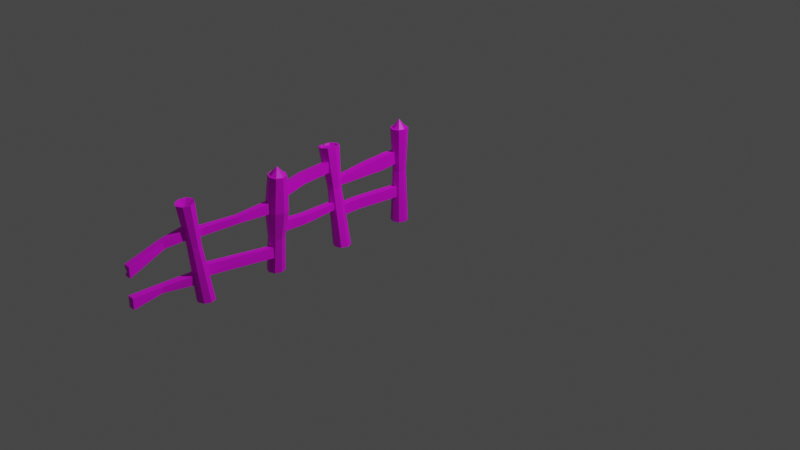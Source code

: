 # Source: fence_1.blend  (saved by Blender 2.92.15; exported with 4.5.12 LTS)
import bpy
from mathutils import Matrix  # noqa: F401  (used for matrix-valued properties, if any)

bpy.ops.wm.read_factory_settings(use_empty=True)
scene = bpy.context.scene
scene.name = 'Scene'

# ---- collections
col_collection = bpy.data.collections.new('Collection'); scene.collection.children.link(col_collection)

# ---- images (referenced by path relative to the original .blend; pixels are not part of the script)
import os
ASSET_DIR = os.environ.get("B2B_ASSET_DIR", "")  # directory of the original .blend (textures are referenced by path, not embedded)
HERE = os.path.dirname(os.path.abspath(__file__))  # packed textures are extracted next to this script under _unpacked/

def load_image(name, relpath, width, height, colorspace="sRGB"):
    """Load a texture the original file referenced (path relative to the .blend, or extracted next to this script)."""
    p = next((c for c in (os.path.join(HERE, relpath), os.path.join(ASSET_DIR, relpath)) if relpath and os.path.exists(c)), "")
    if p:
        img = bpy.data.images.load(p, check_existing=True)
        img.name = name
    else:  # same state as the original file: an image datablock whose file is absent (Cycles renders it pink)
        img = bpy.data.images.new(name, width, height)
        img.source = "FILE"
        img.filepath = "//" + (relpath or name)
    img.colorspace_settings.name = colorspace
    return img
img_bigpalette_png = load_image('BigPalette.png', 'BigPalette.png', 1024, 1024, 'sRGB')

# ---- materials (node trees are filled in below, after node groups)
mat_bigpalette = bpy.data.materials.new('BigPalette')
mat_bigpalette.use_transparent_shadow = False

# ---- material node trees
mat_bigpalette.use_nodes = True; mat_bigpalette.node_tree.nodes.clear()
_N = mat_bigpalette.node_tree.nodes; _L = mat_bigpalette.node_tree.links
n0 = _N.new('ShaderNodeBsdfPrincipled'); n0.name = 'Principled BSDF'; n0.location = (10, 300)
n0.distribution = 'GGX'
n0.subsurface_method = 'BURLEY'
n0.inputs[3].default_value = 1.45
n0.inputs[27].default_value = (0.0, 0.0, 0.0, 1.0)
n0.inputs[28].default_value = 1.0
n1 = _N.new('ShaderNodeOutputMaterial'); n1.name = 'Material Output'; n1.location = (300, 300)
n2 = _N.new('ShaderNodeTexImage'); n2.name = 'Image Texture'; n2.location = (-280, 280)
n2.image = img_bigpalette_png
_L.new(n0.outputs[0], n1.inputs[0])
_L.new(n2.outputs[0], n0.inputs[0])
n1.is_active_output = True

# ---- world
world_world = bpy.data.worlds.new('World'); scene.world = world_world
world_world.use_nodes = True; world_world.node_tree.nodes.clear()
_N = world_world.node_tree.nodes; _L = world_world.node_tree.links
n0 = _N.new('ShaderNodeOutputWorld'); n0.name = 'World Output'; n0.location = (300, 300)
n1 = _N.new('ShaderNodeBackground'); n1.name = 'Background'; n1.location = (10, 300)
n1.inputs[0].default_value = (0.05088, 0.05088, 0.05088, 1.0)
_L.new(n1.outputs[0], n0.inputs[0])
n0.is_active_output = True
world_world.color = (0.05088, 0.05088, 0.05088)
world_world.use_sun_shadow = False
world_world.sun_shadow_jitter_overblur = 0.0

# ---- cameras
cam_camera = bpy.data.cameras.new('Camera')
cam_camera.clip_end = 100.0
cam_camera.ortho_scale = 7.314

# ---- lights
light_light = bpy.data.lights.new('Light', 'POINT')
light_light.transmission_factor = 0.0
light_light.energy = 1000.0
light_light.shadow_soft_size = 0.1
light_light.shadow_maximum_resolution = 0.006
light_light.use_absolute_resolution = True

# ---- meshes
me_mesh_035 = bpy.data.meshes.new('Mesh.035')
me_mesh_035.from_pydata([(6.188, -0.0001401, 228.1), (3.526e-14, -0.0001355, 225.5), (-6.188, -0.0001401, 228.1), (-8.751, -0.0001517, 234.2), (-6.188, -0.0001633, 240.4), (3.526e-14, -0.0001679, 243.0), (6.188, -0.0001643, 240.4), (8.751, -0.0001517, 234.2), (6.188, 99.13, 240.7), (3.526e-14, 99.45, 238.1), (-6.188, 99.13, 240.7), (-8.751, 98.35, 246.9), (-6.188, 97.56, 253.0), (3.526e-14, 97.24, 255.6), (6.188, 97.56, 253.0), (8.751, 98.35, 246.9), (3.526e-14, 95.36, 246.9), (6.712, 56.51, 241.5), (4.746, 56.17, 246.2), (1.216e-07, 56.03, 248.2), (-4.746, 56.17, 246.2), (-6.712, 56.51, 241.5), (-4.746, 56.86, 236.8), (1.216e-07, 57.0, 234.8), (4.746, 56.86, 236.8), (-2.758, 38.51, 160.7), (4.323, 38.51, 160.3), (-2.794, 49.48, 160.2), (4.287, 49.49, 159.8), (-9.332, 43.09, 76.26), (-2.251, 43.09, 75.88), (-9.296, 36.78, 76.79), (-2.215, 36.78, 76.41), (-2.566, 46.64, 122.9), (-2.53, 37.74, 123.5), (4.55, 37.74, 123.1), (4.515, 46.65, 122.5), (6.188, 4.049e-06, -6.213), (3.526e-14, 5.726e-06, -8.786), (-6.188, 4.049e-06, -6.213), (-8.751, 0.0, 0.0), (-6.188, -4.049e-06, 6.213), (3.526e-14, -5.726e-06, 8.786), (6.188, -4.049e-06, 6.213), (8.751, 0.0, 0.0), (6.188, 99.04, -6.213), (3.526e-14, 99.04, -8.786), (-6.188, 99.04, -6.213), (-8.751, 99.04, 6.454e-05), (-6.188, 99.04, 6.213), (3.526e-14, 99.04, 8.786), (6.188, 99.04, 6.213), (8.751, 99.04, 6.454e-05), (4.85, 99.04, -4.869), (1.128e-07, 99.04, -6.886), (-4.85, 99.04, -4.869), (-6.858, 99.04, 6.454e-05), (-4.85, 99.04, 4.869), (1.128e-07, 99.04, 6.886), (4.85, 99.04, 4.869), (6.858, 99.04, 6.454e-05), (9.094e-07, 107.9, 7.031e-05), (-6.567, 54.82, 3.573e-05), (-4.644, 54.82, -4.662), (1.302e-07, 54.82, -6.593), (4.644, 54.82, -4.662), (6.567, 54.82, 3.573e-05), (4.644, 54.82, 4.662), (1.302e-07, 54.82, 6.594), (-4.644, 54.82, 4.662), (8.192, -3.532e-05, 71.75), (2.083, -4.222e-05, 69.18), (-4.026, -5.153e-05, 71.75), (-6.556, -6.225e-05, 77.97), (-4.026, -5.963e-05, 84.18), (2.083, -5.367e-05, 86.75), (8.192, -4.341e-05, 84.18), (10.72, -3.364e-05, 77.97), (-6.621, 99.15, 70.75), (-13.72, 98.01, 67.75), (-20.82, 96.86, 70.75), (-22.33, 92.26, 77.97), (-20.82, 96.86, 85.19), (-13.72, 98.01, 88.18), (-6.621, 99.15, 85.19), (-3.679, 99.63, 77.97), (-7.782, 98.97, 71.93), (-13.72, 98.01, 69.42), (-19.66, 97.05, 71.93), (-22.12, 95.1, 77.97), (-19.66, 97.05, 84.01), (-13.72, 98.01, 86.51), (-7.782, 98.97, 84.01), (-5.321, 99.36, 77.97), (-8.869, 97.28, 73.03), (-13.72, 96.49, 70.99), (-18.57, 95.71, 73.03), (-20.59, 95.39, 77.97), (-18.57, 95.71, 82.9), (-13.72, 96.49, 84.95), (-8.869, 97.28, 82.9), (-6.859, 97.6, 77.97), (-13.72, 95.58, 77.97), (-13.9, 57.5, 77.97), (-11.97, 57.68, 73.22), (-7.298, 58.13, 71.25), (-2.629, 58.57, 73.22), (-0.6957, 58.76, 77.97), (-2.629, 58.57, 82.72), (-7.298, 58.13, 84.68), (-11.97, 57.68, 82.72), (-21.57, 96.74, 79.32), (-23.0, 96.51, 79.85), (-22.63, 96.57, 75.18), (-21.39, 96.77, 76.16), (4.909, -0.000104, 149.3), (-1.251, -9.658e-05, 146.7), (-7.41, -9.158e-05, 149.3), (-9.962, -9.563e-05, 155.5), (-7.41, -9.968e-05, 161.7), (-1.251, -0.000108, 164.3), (4.909, -0.0001111, 161.7), (7.46, -0.000109, 155.5), (14.4, 98.05, 149.3), (8.241, 98.64, 146.7), (2.081, 99.24, 149.3), (-0.47, 99.48, 155.5), (2.081, 99.24, 161.7), (8.241, 98.64, 164.3), (14.4, 98.05, 161.7), (16.95, 97.81, 155.5), (13.47, 98.14, 150.2), (8.241, 98.64, 148.1), (3.013, 99.15, 150.2), (0.8468, 99.35, 155.5), (3.013, 99.15, 160.8), (8.241, 98.64, 163.0), (13.47, 98.14, 160.8), (15.64, 97.93, 155.5), (8.241, 106.8, 155.5), (15.83, 62.81, 155.5), (12.61, 63.01, 163.3), (4.858, 63.49, 166.6), (-2.898, 63.97, 163.3), (-6.11, 64.17, 155.5), (-2.898, 63.97, 147.7), (4.858, 63.49, 144.5), (12.61, 63.01, 147.7), (-5.924, 35.43, 155.5), (-3.565, 35.35, 149.8), (2.132, 35.15, 147.4), (7.828, 34.96, 149.8), (10.19, 34.88, 155.5), (7.828, 34.96, 161.3), (2.132, 35.15, 163.6), (-3.565, 35.35, 161.3), (-12.66, 57.39, 76.47), (-6.306, 57.38, 77.53), (-12.81, 64.39, 77.64), (-6.456, 64.37, 78.7), (-4.499, 75.3, -2.45), (1.852, 75.28, -1.398), (-4.349, 64.38, -3.62), (2.002, 64.35, -2.568), (-8.772, 59.78, 20.45), (-0.7086, 59.75, 21.5), (-0.8587, 74.04, 22.67), (-9.894, 71.65, 35.63), (-7.817, 74.38, 15.6), (-8.885, 70.5, 21.33), (-6.907, 74.06, 21.89), (-8.997, 27.22, 77.69), (-1.938, 27.22, 78.37), (-8.997, 38.21, 77.69), (-1.938, 38.21, 78.37), (-3.071, 38.21, -4.21), (3.988, 38.21, -3.536), (-3.071, 27.22, -4.21), (3.988, 27.22, -3.536), (-9.389, 38.21, 49.98), (-9.389, 27.22, 49.98), (-2.33, 27.22, 50.65), (-2.33, 38.21, 50.65), (-3.155, 49.81, 306.9), (3.884, 49.68, 306.9), (-3.18, 60.64, 306.9), (3.86, 60.51, 306.9), (-5.806, 74.78, 247.3), (1.234, 74.65, 248.1), (-5.413, 63.95, 245.4), (1.258, 63.82, 246.3), (-8.036, 68.62, 270.2), (-8.012, 62.22, 268.3), (-0.9719, 62.15, 269.2), (-0.9963, 68.55, 271.0), (3.874, 54.3, 306.9), (-0.3355, 54.43, 306.9), (-8.022, 64.95, 269.1), (-3.173, 57.63, 306.9), (-3.16, 51.88, 306.9), (-3.202, 19.93, 306.9), (3.838, 19.82, 306.9), (-2.994, 30.91, 306.9), (4.046, 30.8, 306.9), (-5.76, 28.5, 238.2), (2.177, 28.39, 239.1), (-5.967, 17.51, 238.5), (1.073, 17.4, 239.4), (-8.0, 27.56, 274.4), (-8.208, 21.62, 274.7), (-1.168, 21.56, 275.6), (-0.9599, 27.5, 275.3), (0.1863, 71.89, 160.0), (7.204, 70.42, 159.0), (0.2723, 80.74, 160.6), (7.29, 81.39, 159.5), (-13.72, 84.15, 77.59), (-6.701, 85.61, 76.57), (-13.8, 75.29, 77.04), (-6.787, 74.63, 76.02), (-11.79, 82.55, 116.6), (-11.88, 73.69, 116.0), (-4.857, 72.65, 115.0), (-4.771, 83.63, 115.6), (-6.053, 62.5, 243.2), (0.9958, 62.48, 244.0), (-6.037, 70.49, 243.4), (1.012, 70.47, 244.2), (1.064, 73.92, 159.5), (8.113, 73.89, 160.3), (1.048, 62.93, 159.3), (8.097, 62.9, 160.0), (0.8167, 70.94, 197.8), (0.8049, 64.15, 197.5), (6.0, 64.13, 198.3), (6.012, 70.92, 198.6), (-5.281, 24.19, 241.0), (1.768, 24.17, 241.8), (-5.046, 35.13, 242.6), (1.107, 35.11, 243.4), (1.091, 27.34, 159.0), (5.85, 27.32, 159.8), (0.9534, 16.4, 160.1), (5.712, 16.38, 160.8)], [], [(1, 23, 0), (0, 23, 24), (1, 2, 23), (23, 2, 22), (2, 3, 22), (22, 3, 21), (3, 4, 21), (21, 4, 20), (4, 5, 20), (20, 5, 19), (6, 18, 5), (5, 18, 19), (7, 17, 6), (6, 17, 18), (0, 24, 7), (7, 24, 17), (8, 9, 16), (9, 10, 16), (10, 11, 16), (11, 12, 16), (12, 13, 16), (13, 14, 16), (14, 15, 16), (15, 8, 16), (17, 15, 18), (18, 15, 14), (18, 14, 19), (19, 14, 13), (20, 19, 12), (12, 19, 13), (21, 20, 11), (11, 20, 12), (22, 21, 10), (10, 21, 11), (23, 22, 9), (9, 22, 10), (23, 9, 24), (24, 9, 8), (24, 8, 17), (17, 8, 15), (27, 28, 33), (33, 28, 36), (35, 26, 34), (34, 26, 25), (26, 35, 28), (28, 35, 36), (25, 27, 34), (34, 27, 33), (34, 33, 31), (31, 33, 29), (31, 32, 34), (34, 32, 35), (35, 32, 36), (36, 32, 30), (36, 30, 33), (33, 30, 29), (37, 38, 65), (65, 38, 64), (38, 39, 64), (64, 39, 63), (39, 40, 63), (63, 40, 62), (40, 41, 62), (62, 41, 69), (41, 42, 69), (69, 42, 68), (42, 43, 68), (68, 43, 67), (43, 44, 67), (67, 44, 66), (44, 37, 66), (66, 37, 65), (46, 54, 45), (45, 54, 53), (46, 47, 54), (54, 47, 55), (47, 48, 55), (55, 48, 56), (49, 57, 48), (48, 57, 56), (50, 58, 49), (49, 58, 57), (50, 51, 58), (58, 51, 59), (51, 52, 59), (59, 52, 60), (45, 53, 52), (52, 53, 60), (53, 54, 61), (54, 55, 61), (55, 56, 61), (56, 57, 61), (57, 58, 61), (58, 59, 61), (59, 60, 61), (60, 53, 61), (63, 62, 47), (47, 62, 48), (64, 63, 46), (46, 63, 47), (65, 64, 45), (45, 64, 46), (66, 65, 52), (52, 65, 45), (67, 66, 51), (51, 66, 52), (68, 67, 50), (50, 67, 51), (69, 68, 49), (49, 68, 50), (62, 69, 48), (48, 69, 49), (70, 71, 106), (106, 71, 105), (71, 72, 105), (105, 72, 104), (72, 73, 104), (104, 73, 103), (74, 110, 73), (73, 110, 103), (75, 109, 74), (74, 109, 110), (76, 108, 75), (75, 108, 109), (77, 107, 76), (76, 107, 108), (77, 70, 107), (107, 70, 106), (79, 87, 78), (78, 87, 86), (79, 80, 87), (87, 80, 88), (80, 113, 88), (88, 113, 114), (111, 112, 90), (90, 112, 82), (83, 91, 82), (82, 91, 90), (83, 84, 91), (91, 84, 92), (84, 85, 92), (92, 85, 93), (78, 86, 85), (85, 86, 93), (86, 87, 94), (94, 87, 95), (87, 88, 95), (95, 88, 96), (88, 114, 96), (96, 114, 97), (97, 111, 98), (98, 111, 90), (91, 99, 90), (90, 99, 98), (92, 100, 91), (91, 100, 99), (93, 101, 92), (92, 101, 100), (93, 86, 101), (101, 86, 94), (94, 95, 102), (95, 96, 102), (96, 97, 102), (97, 98, 102), (98, 99, 102), (99, 100, 102), (100, 101, 102), (101, 94, 102), (103, 113, 104), (104, 113, 80), (105, 104, 79), (79, 104, 80), (106, 105, 78), (78, 105, 79), (107, 106, 85), (85, 106, 78), (107, 85, 108), (108, 85, 84), (108, 84, 109), (109, 84, 83), (109, 83, 110), (110, 83, 82), (103, 110, 112), (112, 110, 82), (89, 111, 97), (81, 112, 89), (89, 112, 111), (103, 112, 81), (113, 103, 81), (114, 113, 89), (89, 113, 81), (97, 114, 89), (116, 150, 115), (115, 150, 151), (117, 149, 116), (116, 149, 150), (118, 148, 117), (117, 148, 149), (118, 119, 148), (148, 119, 155), (119, 120, 155), (155, 120, 154), (120, 121, 154), (154, 121, 153), (121, 122, 153), (153, 122, 152), (115, 151, 122), (122, 151, 152), (124, 132, 123), (123, 132, 131), (124, 125, 132), (132, 125, 133), (125, 126, 133), (133, 126, 134), (127, 135, 126), (126, 135, 134), (128, 136, 127), (127, 136, 135), (128, 129, 136), (136, 129, 137), (129, 130, 137), (137, 130, 138), (123, 131, 130), (130, 131, 138), (131, 132, 139), (132, 133, 139), (133, 134, 139), (134, 135, 139), (135, 136, 139), (136, 137, 139), (137, 138, 139), (138, 131, 139), (141, 140, 129), (129, 140, 130), (142, 141, 128), (128, 141, 129), (143, 142, 127), (127, 142, 128), (144, 143, 126), (126, 143, 127), (144, 126, 145), (145, 126, 125), (145, 125, 146), (146, 125, 124), (146, 124, 147), (147, 124, 123), (147, 123, 140), (140, 123, 130), (148, 144, 149), (149, 144, 145), (149, 145, 150), (150, 145, 146), (150, 146, 151), (151, 146, 147), (151, 147, 152), (152, 147, 140), (153, 152, 141), (141, 152, 140), (154, 153, 142), (142, 153, 141), (155, 154, 143), (143, 154, 142), (148, 155, 144), (144, 155, 143), (164, 165, 156), (156, 165, 157), (165, 166, 157), (157, 166, 159), (170, 169, 167), (163, 165, 162), (162, 165, 164), (165, 163, 166), (166, 163, 161), (166, 161, 168), (168, 161, 160), (164, 168, 162), (162, 168, 160), (164, 156, 167), (167, 156, 158), (158, 159, 167), (167, 159, 166), (164, 167, 169), (168, 164, 169), (168, 170, 166), (167, 166, 170), (170, 168, 169), (174, 182, 173), (173, 182, 179), (180, 181, 171), (171, 181, 172), (172, 181, 174), (174, 181, 182), (180, 171, 179), (179, 171, 173), (177, 180, 175), (175, 180, 179), (178, 181, 177), (177, 181, 180), (182, 181, 176), (176, 181, 178), (179, 182, 175), (175, 182, 176), (199, 195, 196), (186, 194, 185), (185, 194, 191), (192, 193, 183), (183, 193, 184), (184, 193, 195), (197, 199, 196), (189, 192, 197), (189, 190, 192), (192, 190, 193), (194, 188, 191), (191, 188, 187), (194, 193, 188), (188, 193, 190), (195, 193, 186), (186, 193, 194), (196, 195, 198), (197, 196, 198), (189, 197, 187), (187, 197, 191), (195, 186, 198), (198, 186, 185), (198, 185, 197), (197, 185, 191), (183, 199, 192), (192, 199, 197), (183, 184, 199), (199, 184, 195), (200, 201, 202), (202, 201, 203), (203, 211, 202), (202, 211, 208), (209, 210, 200), (200, 210, 201), (210, 211, 201), (201, 211, 203), (209, 200, 208), (208, 200, 202), (206, 209, 204), (204, 209, 208), (206, 207, 209), (209, 207, 210), (211, 210, 205), (205, 210, 207), (211, 205, 208), (208, 205, 204), (215, 223, 214), (214, 223, 220), (221, 222, 212), (212, 222, 213), (222, 223, 213), (213, 223, 215), (221, 212, 220), (220, 212, 214), (218, 221, 216), (216, 221, 220), (219, 222, 218), (218, 222, 221), (223, 222, 217), (217, 222, 219), (220, 223, 216), (216, 223, 217), (226, 227, 232), (232, 227, 235), (234, 225, 233), (233, 225, 224), (234, 235, 225), (225, 235, 227), (233, 224, 232), (232, 224, 226), (230, 233, 228), (228, 233, 232), (230, 231, 233), (233, 231, 234), (235, 234, 229), (229, 234, 231), (235, 229, 232), (232, 229, 228), (239, 241, 238), (238, 241, 240), (242, 243, 236), (236, 243, 237), (243, 241, 237), (237, 241, 239), (242, 236, 240), (240, 236, 238)])
me_mesh_035.polygons.foreach_set('use_smooth', [True] * 388)
_k = set([(0, 24), (1, 23), (2, 22), (2, 23), (3, 21), (3, 22), (4, 20), (4, 21), (5, 19), (5, 20), (6, 18), (7, 17), (8, 9), (8, 15), (8, 16), (8, 24), (9, 10), (9, 16), (9, 23), (10, 11), (10, 16), (10, 22), (11, 12), (11, 16), (11, 21), (12, 13), (12, 16), (12, 20), (13, 14), (13, 16), (13, 19), (14, 15), (14, 16), (14, 18), (15, 16), (15, 17), (17, 18), (17, 24), (18, 19), (19, 20), (20, 21), (21, 22), (22, 23), (23, 24), (25, 34), (26, 35), (27, 33), (27, 34), (28, 33), (28, 36), (29, 33), (30, 36), (31, 33), (31, 34), (32, 34), (32, 35), (33, 34), (35, 36), (37, 65), (37, 66), (38, 64), (38, 65), (39, 63), (39, 64), (40, 62), (40, 63), (41, 62), (41, 69), (42, 68), (42, 69), (43, 67), (43, 68), (44, 66), (44, 67), (45, 46), (45, 52), (45, 65), (46, 47), (46, 64), (47, 48), (47, 63), (48, 49), (48, 62), (49, 50), (49, 69), (50, 51), (50, 68), (51, 52), (51, 67), (52, 66), (53, 54), (53, 60), (53, 61), (54, 55), (54, 61), (55, 56), (55, 61), (56, 57), (56, 61), (57, 58), (57, 61), (58, 59), (58, 61), (59, 60), (59, 61), (60, 61), (62, 63), (62, 69), (63, 64), (64, 65), (65, 66), (66, 67), (67, 68), (68, 69), (70, 106), (70, 107), (71, 105), (71, 106), (72, 104), (72, 105), (73, 103), (73, 104), (74, 110), (75, 109), (76, 108), (77, 107), (78, 79), (78, 85), (78, 106), (79, 80), (79, 105), (80, 104), (80, 113), (81, 89), (81, 103), (81, 112), (81, 113), (82, 83), (82, 110), (82, 112), (83, 84), (83, 109), (84, 85), (84, 108), (85, 107), (86, 87), (86, 93), (86, 94), (87, 88), (87, 95), (88, 96), (88, 114), (89, 97), (89, 111), (89, 112), (89, 113), (89, 114), (90, 91), (90, 98), (90, 111), (91, 92), (91, 99), (92, 93), (92, 100), (93, 101), (94, 95), (94, 101), (94, 102), (95, 96), (95, 102), (96, 97), (96, 102), (97, 98), (97, 102), (97, 111), (97, 114), (98, 99), (98, 102), (99, 100), (99, 102), (100, 101), (100, 102), (101, 102), (103, 104), (103, 110), (103, 112), (103, 113), (104, 105), (105, 106), (106, 107), (107, 108), (108, 109), (109, 110), (111, 112), (113, 114), (115, 151), (116, 150), (117, 149), (118, 148), (119, 148), (119, 155), (120, 154), (120, 155), (121, 153), (121, 154), (122, 152), (122, 153), (123, 124), (123, 130), (123, 147), (124, 125), (124, 146), (125, 126), (125, 145), (126, 127), (126, 144), (127, 128), (127, 143), (128, 129), (128, 142), (129, 130), (129, 141), (130, 140), (131, 132), (131, 138), (131, 139), (132, 133), (132, 139), (133, 134), (133, 139), (134, 135), (134, 139), (135, 136), (135, 139), (136, 137), (136, 139), (137, 138), (137, 139), (138, 139), (140, 141), (140, 147), (140, 152), (141, 142), (141, 153), (142, 143), (142, 154), (143, 144), (143, 155), (144, 145), (144, 148), (145, 146), (145, 149), (146, 147), (146, 150), (147, 151), (148, 149), (148, 155), (149, 150), (150, 151), (151, 152), (152, 153), (153, 154), (154, 155), (156, 164), (156, 165), (157, 165), (157, 166), (158, 167), (159, 166), (159, 167), (160, 168), (161, 166), (162, 164), (162, 168), (163, 165), (164, 165), (164, 169), (166, 170), (167, 169), (167, 170), (168, 169), (168, 170), (169, 170), (171, 180), (171, 181), (172, 181), (173, 179), (174, 182), (175, 179), (175, 182), (176, 181), (176, 182), (177, 180), (178, 181), (179, 180), (181, 182), (183, 184), (183, 192), (183, 193), (183, 199), (184, 193), (184, 195), (185, 186), (185, 191), (185, 194), (185, 197), (185, 198), (186, 193), (186, 194), (186, 195), (187, 191), (187, 197), (188, 193), (188, 194), (189, 192), (189, 197), (190, 192), (190, 193), (191, 194), (191, 197), (192, 193), (192, 197), (192, 199), (193, 194), (196, 197), (196, 198), (196, 199), (197, 198), (197, 199), (200, 201), (200, 202), (200, 208), (200, 209), (201, 203), (201, 210), (201, 211), (202, 203), (202, 208), (203, 211), (204, 208), (204, 209), (205, 210), (205, 211), (206, 209), (207, 209), (207, 210), (208, 209), (208, 211), (209, 210), (210, 211), (212, 221), (212, 222), (213, 222), (213, 223), (214, 220), (214, 223), (215, 223), (216, 220), (216, 223), (217, 222), (217, 223), (218, 221), (218, 222), (219, 222), (220, 221), (220, 223), (221, 222), (222, 223), (224, 233), (225, 234), (225, 235), (226, 232), (227, 232), (227, 235), (228, 232), (229, 234), (229, 235), (230, 233), (231, 233), (231, 234), (232, 233), (232, 235), (233, 234), (234, 235), (236, 240), (236, 242), (236, 243), (237, 241), (237, 243), (238, 240), (239, 241)])
me_mesh_035.attributes.new('sharp_edge', 'BOOLEAN', 'EDGE').data.foreach_set('value', [ (min(e.vertices), max(e.vertices)) in _k for e in me_mesh_035.edges])
_uv = me_mesh_035.uv_layers.new(name='map1')
_uv.uv.foreach_set('vector', [0.009487, 0.7543, 0.02076, 0.7535, 0.009655, 0.7556, 0.009655, 0.7556, 0.02076, 0.7535, 0.02078, 0.7545, 0.009487, 0.7543, 0.009475, 0.753, 0.02076, 0.7535, 0.02076, 0.7535, 0.009475, 0.753, 0.02079, 0.7525, 0.009475, 0.753, 0.009585, 0.7517, 0.02079, 0.7525, 0.02079, 0.7525, 0.009585, 0.7517, 0.02084, 0.7515, 0.009585, 0.7517, 0.009727, 0.7504, 0.02084, 0.7515, 0.02084, 0.7515, 0.009727, 0.7504, 0.0209, 0.7505, 0.009727, 0.7504, 0.00981, 0.7491, 0.0209, 0.7505, 0.0209, 0.7505, 0.00981, 0.7491, 0.02093, 0.7495, 0.009796, 0.7478, 0.02092, 0.7484, 0.00981, 0.7491, 0.00981, 0.7491, 0.02092, 0.7484, 0.02093, 0.7495, 0.009725, 0.7465, 0.02088, 0.7474, 0.009796, 0.7478, 0.009796, 0.7478, 0.02088, 0.7474, 0.02092, 0.7484, 0.009694, 0.7452, 0.02085, 0.7464, 0.009725, 0.7465, 0.009725, 0.7465, 0.02085, 0.7464, 0.02088, 0.7474, 0.1372, 0.7502, 0.1363, 0.7512, 0.1356, 0.7495, 0.1363, 0.7512, 0.1349, 0.7512, 0.1356, 0.7495, 0.1349, 0.7512, 0.134, 0.7502, 0.1356, 0.7495, 0.134, 0.7502, 0.134, 0.7489, 0.1356, 0.7495, 0.134, 0.7489, 0.1349, 0.7479, 0.1356, 0.7495, 0.1349, 0.7479, 0.1363, 0.7479, 0.1356, 0.7495, 0.1363, 0.7479, 0.1372, 0.7489, 0.1356, 0.7495, 0.1372, 0.7489, 0.1372, 0.7502, 0.1356, 0.7495, 0.02088, 0.7474, 0.02894, 0.7468, 0.02092, 0.7484, 0.02092, 0.7484, 0.02894, 0.7468, 0.02902, 0.748, 0.02092, 0.7484, 0.02902, 0.748, 0.02093, 0.7495, 0.02093, 0.7495, 0.02902, 0.748, 0.02906, 0.7493, 0.0209, 0.7505, 0.02093, 0.7495, 0.02907, 0.7506, 0.02907, 0.7506, 0.02093, 0.7495, 0.02906, 0.7493, 0.02084, 0.7515, 0.0209, 0.7505, 0.02904, 0.7518, 0.02904, 0.7518, 0.0209, 0.7505, 0.02907, 0.7506, 0.02079, 0.7525, 0.02084, 0.7515, 0.02897, 0.7531, 0.02897, 0.7531, 0.02084, 0.7515, 0.02904, 0.7518, 0.02076, 0.7535, 0.02079, 0.7525, 0.02887, 0.7543, 0.02887, 0.7543, 0.02079, 0.7525, 0.02897, 0.7531, 0.02076, 0.7535, 0.02887, 0.7543, 0.02078, 0.7545, 0.02078, 0.7545, 0.02887, 0.7543, 0.02872, 0.7556, 0.02085, 0.7464, 0.02882, 0.7455, 0.02088, 0.7474, 0.02088, 0.7474, 0.02882, 0.7455, 0.02894, 0.7468, 0.05168, 0.7496, 0.0518, 0.7482, 0.05901, 0.7498, 0.05901, 0.7498, 0.0518, 0.7482, 0.05901, 0.7484, 0.059, 0.753, 0.0518, 0.7531, 0.05899, 0.7516, 0.05899, 0.7516, 0.0518, 0.7531, 0.05168, 0.7518, 0.05192, 0.7461, 0.05909, 0.7467, 0.0518, 0.7482, 0.0518, 0.7482, 0.05909, 0.7467, 0.05901, 0.7484, 0.05168, 0.7518, 0.05168, 0.7496, 0.05899, 0.7516, 0.05899, 0.7516, 0.05168, 0.7496, 0.05901, 0.7498, 0.05899, 0.7516, 0.05901, 0.7498, 0.06819, 0.7513, 0.06819, 0.7513, 0.05901, 0.7498, 0.06823, 0.7501, 0.06819, 0.7513, 0.0681, 0.7527, 0.05899, 0.7516, 0.05899, 0.7516, 0.0681, 0.7527, 0.059, 0.753, 0.05909, 0.7467, 0.06817, 0.7475, 0.05901, 0.7484, 0.05901, 0.7484, 0.06817, 0.7475, 0.06814, 0.7487, 0.05901, 0.7484, 0.06814, 0.7487, 0.05901, 0.7498, 0.05901, 0.7498, 0.06814, 0.7487, 0.06823, 0.7501, 0.01727, 0.7561, 0.01604, 0.7562, 0.01643, 0.7459, 0.01643, 0.7459, 0.01604, 0.7562, 0.0155, 0.746, 0.01604, 0.7562, 0.01464, 0.7563, 0.0155, 0.746, 0.0155, 0.746, 0.01464, 0.7563, 0.01458, 0.746, 0.01464, 0.7563, 0.01341, 0.7562, 0.01458, 0.746, 0.01458, 0.746, 0.01341, 0.7562, 0.01367, 0.7461, 0.02333, 0.7551, 0.02213, 0.7554, 0.02105, 0.7454, 0.02105, 0.7454, 0.02213, 0.7554, 0.02015, 0.7455, 0.02213, 0.7554, 0.02093, 0.7556, 0.02015, 0.7455, 0.02015, 0.7455, 0.02093, 0.7556, 0.01924, 0.7456, 0.02093, 0.7556, 0.01972, 0.7558, 0.01924, 0.7456, 0.01924, 0.7456, 0.01972, 0.7558, 0.01831, 0.7457, 0.01972, 0.7558, 0.0185, 0.756, 0.01831, 0.7457, 0.01831, 0.7457, 0.0185, 0.756, 0.01737, 0.7458, 0.0185, 0.756, 0.01727, 0.7561, 0.01737, 0.7458, 0.01737, 0.7458, 0.01727, 0.7561, 0.01643, 0.7459, 0.1373, 0.7513, 0.1367, 0.7508, 0.1376, 0.7496, 0.1376, 0.7496, 0.1367, 0.7508, 0.1372, 0.7496, 0.1373, 0.7513, 0.1339, 0.7513, 0.1367, 0.7508, 0.1367, 0.7508, 0.1339, 0.7513, 0.1346, 0.7508, 0.1339, 0.7513, 0.1336, 0.7495, 0.1346, 0.7508, 0.1346, 0.7508, 0.1336, 0.7495, 0.1341, 0.7496, 0.1341, 0.7485, 0.1344, 0.7487, 0.1338, 0.7497, 0.1338, 0.7497, 0.1344, 0.7487, 0.1341, 0.7496, 0.135, 0.7478, 0.1351, 0.7481, 0.1341, 0.7485, 0.1341, 0.7485, 0.1351, 0.7481, 0.1344, 0.7487, 0.135, 0.7478, 0.1362, 0.7477, 0.1351, 0.7481, 0.1351, 0.7481, 0.1362, 0.7477, 0.1361, 0.7481, 0.1362, 0.7477, 0.1371, 0.7484, 0.1361, 0.7481, 0.1361, 0.7481, 0.1371, 0.7484, 0.1368, 0.7486, 0.1376, 0.7496, 0.1372, 0.7496, 0.1371, 0.7484, 0.1371, 0.7484, 0.1372, 0.7496, 0.1368, 0.7486, 0.1372, 0.7496, 0.1367, 0.7508, 0.1356, 0.7493, 0.1367, 0.7508, 0.1346, 0.7508, 0.1356, 0.7493, 0.1346, 0.7508, 0.1341, 0.7496, 0.1356, 0.7493, 0.1341, 0.7496, 0.1344, 0.7487, 0.1356, 0.7493, 0.1344, 0.7487, 0.1351, 0.7481, 0.1356, 0.7493, 0.1351, 0.7481, 0.1361, 0.7481, 0.1356, 0.7493, 0.1361, 0.7481, 0.1368, 0.7486, 0.1356, 0.7493, 0.1368, 0.7486, 0.1372, 0.7496, 0.1356, 0.7493, 0.01458, 0.746, 0.01367, 0.7461, 0.01317, 0.7384, 0.01317, 0.7384, 0.01367, 0.7461, 0.01204, 0.7386, 0.0155, 0.746, 0.01458, 0.746, 0.0142, 0.7382, 0.0142, 0.7382, 0.01458, 0.746, 0.01317, 0.7384, 0.01643, 0.7459, 0.0155, 0.746, 0.01534, 0.738, 0.01534, 0.738, 0.0155, 0.746, 0.0142, 0.7382, 0.01737, 0.7458, 0.01643, 0.7459, 0.0165, 0.7379, 0.0165, 0.7379, 0.01643, 0.7459, 0.01534, 0.738, 0.01831, 0.7457, 0.01737, 0.7458, 0.01766, 0.7378, 0.01766, 0.7378, 0.01737, 0.7458, 0.0165, 0.7379, 0.01924, 0.7456, 0.01831, 0.7457, 0.01882, 0.7377, 0.01882, 0.7377, 0.01831, 0.7457, 0.01766, 0.7378, 0.02015, 0.7455, 0.01924, 0.7456, 0.01999, 0.7376, 0.01999, 0.7376, 0.01924, 0.7456, 0.01882, 0.7377, 0.02105, 0.7454, 0.02015, 0.7455, 0.02116, 0.7376, 0.02116, 0.7376, 0.02015, 0.7455, 0.01999, 0.7376, 0.0101, 0.756, 0.01011, 0.7547, 0.02157, 0.7543, 0.02157, 0.7543, 0.01011, 0.7547, 0.02161, 0.7533, 0.01011, 0.7547, 0.01017, 0.7534, 0.02161, 0.7533, 0.02161, 0.7533, 0.01017, 0.7534, 0.02164, 0.7523, 0.01017, 0.7534, 0.01013, 0.7521, 0.02164, 0.7523, 0.02164, 0.7523, 0.01013, 0.7521, 0.02163, 0.7513, 0.00997, 0.7508, 0.02157, 0.7503, 0.01013, 0.7521, 0.01013, 0.7521, 0.02157, 0.7503, 0.02163, 0.7513, 0.009721, 0.7495, 0.02146, 0.7493, 0.00997, 0.7508, 0.00997, 0.7508, 0.02146, 0.7493, 0.02157, 0.7503, 0.009504, 0.7483, 0.02135, 0.7482, 0.009721, 0.7495, 0.009721, 0.7495, 0.02135, 0.7482, 0.02146, 0.7493, 0.009429, 0.747, 0.02127, 0.7472, 0.009504, 0.7483, 0.009504, 0.7483, 0.02127, 0.7472, 0.02135, 0.7482, 0.009429, 0.747, 0.009569, 0.7455, 0.02127, 0.7472, 0.02127, 0.7472, 0.009569, 0.7455, 0.02123, 0.7462, 0.1376, 0.7487, 0.1373, 0.7488, 0.1365, 0.7475, 0.1365, 0.7475, 0.1373, 0.7488, 0.1364, 0.7478, 0.1376, 0.7487, 0.1376, 0.7503, 0.1373, 0.7488, 0.1373, 0.7488, 0.1376, 0.7503, 0.1373, 0.7501, 0.1376, 0.7502, 0.1369, 0.7509, 0.1373, 0.7501, 0.1373, 0.7501, 0.1369, 0.7509, 0.1367, 0.7508, 0.136, 0.7511, 0.136, 0.7514, 0.135, 0.751, 0.135, 0.751, 0.136, 0.7514, 0.1349, 0.7513, 0.1338, 0.7502, 0.1341, 0.7501, 0.1349, 0.7513, 0.1349, 0.7513, 0.1341, 0.7501, 0.135, 0.751, 0.1338, 0.7503, 0.1337, 0.7487, 0.1341, 0.7501, 0.1341, 0.7501, 0.1337, 0.7487, 0.134, 0.7488, 0.1337, 0.7487, 0.1348, 0.7475, 0.134, 0.7488, 0.134, 0.7488, 0.1348, 0.7475, 0.135, 0.7478, 0.1365, 0.7475, 0.1364, 0.7478, 0.1348, 0.7475, 0.1348, 0.7475, 0.1364, 0.7478, 0.135, 0.7478, 0.1364, 0.7478, 0.1373, 0.7488, 0.1362, 0.7483, 0.1362, 0.7483, 0.1373, 0.7488, 0.1369, 0.749, 0.1373, 0.7488, 0.1373, 0.7501, 0.1369, 0.749, 0.1369, 0.749, 0.1373, 0.7501, 0.1369, 0.75, 0.1373, 0.7501, 0.1367, 0.7508, 0.1369, 0.75, 0.1369, 0.75, 0.1367, 0.7508, 0.1362, 0.7507, 0.1362, 0.7507, 0.136, 0.7511, 0.1352, 0.7507, 0.1352, 0.7507, 0.136, 0.7511, 0.135, 0.751, 0.1341, 0.7501, 0.1345, 0.75, 0.135, 0.751, 0.135, 0.751, 0.1345, 0.75, 0.1352, 0.7507, 0.134, 0.7488, 0.1345, 0.749, 0.1341, 0.7501, 0.1341, 0.7501, 0.1345, 0.749, 0.1345, 0.75, 0.135, 0.7478, 0.1352, 0.7483, 0.134, 0.7488, 0.134, 0.7488, 0.1352, 0.7483, 0.1345, 0.749, 0.135, 0.7478, 0.1364, 0.7478, 0.1352, 0.7483, 0.1352, 0.7483, 0.1364, 0.7478, 0.1362, 0.7483, 0.1362, 0.7483, 0.1369, 0.749, 0.1357, 0.7495, 0.1369, 0.749, 0.1369, 0.75, 0.1357, 0.7495, 0.1369, 0.75, 0.1362, 0.7507, 0.1357, 0.7495, 0.1362, 0.7507, 0.1352, 0.7507, 0.1357, 0.7495, 0.1352, 0.7507, 0.1345, 0.75, 0.1357, 0.7495, 0.1345, 0.75, 0.1345, 0.749, 0.1357, 0.7495, 0.1345, 0.749, 0.1352, 0.7483, 0.1357, 0.7495, 0.1352, 0.7483, 0.1362, 0.7483, 0.1357, 0.7495, 0.02163, 0.7513, 0.02934, 0.7519, 0.02164, 0.7523, 0.02164, 0.7523, 0.02934, 0.7519, 0.02931, 0.7528, 0.02161, 0.7533, 0.02164, 0.7523, 0.02919, 0.7542, 0.02919, 0.7542, 0.02164, 0.7523, 0.02931, 0.7528, 0.02157, 0.7543, 0.02161, 0.7533, 0.02898, 0.7556, 0.02898, 0.7556, 0.02161, 0.7533, 0.02919, 0.7542, 0.02127, 0.7472, 0.02123, 0.7462, 0.02883, 0.7457, 0.02883, 0.7457, 0.02123, 0.7462, 0.02851, 0.7443, 0.02127, 0.7472, 0.02883, 0.7457, 0.02135, 0.7482, 0.02135, 0.7482, 0.02883, 0.7457, 0.02908, 0.7471, 0.02135, 0.7482, 0.02908, 0.7471, 0.02146, 0.7493, 0.02146, 0.7493, 0.02908, 0.7471, 0.02925, 0.7485, 0.02146, 0.7493, 0.02925, 0.7485, 0.02157, 0.7503, 0.02157, 0.7503, 0.02925, 0.7485, 0.02934, 0.75, 0.02163, 0.7513, 0.02157, 0.7503, 0.02935, 0.751, 0.02935, 0.751, 0.02157, 0.7503, 0.02934, 0.75, 0.1364, 0.751, 0.136, 0.7511, 0.1362, 0.7507, 0.137, 0.7512, 0.136, 0.7514, 0.1364, 0.751, 0.1364, 0.751, 0.136, 0.7514, 0.136, 0.7511, 0.02163, 0.7513, 0.02935, 0.751, 0.02852, 0.7514, 0.02934, 0.7519, 0.02163, 0.7513, 0.02852, 0.7514, 0.1367, 0.7508, 0.1369, 0.7509, 0.1363, 0.7511, 0.1363, 0.7511, 0.1369, 0.7509, 0.1361, 0.7516, 0.1362, 0.7507, 0.1367, 0.7508, 0.1363, 0.7511, 0.02072, 0.7551, 0.02133, 0.7482, 0.02202, 0.7551, 0.02202, 0.7551, 0.02133, 0.7482, 0.02247, 0.7483, 0.01905, 0.7551, 0.02015, 0.7481, 0.02072, 0.7551, 0.02072, 0.7551, 0.02015, 0.7481, 0.02133, 0.7482, 0.01777, 0.7549, 0.01897, 0.748, 0.01905, 0.7551, 0.01905, 0.7551, 0.01897, 0.748, 0.02015, 0.7481, 0.01777, 0.7549, 0.01653, 0.7545, 0.01897, 0.748, 0.01897, 0.748, 0.01653, 0.7545, 0.01779, 0.7477, 0.01653, 0.7545, 0.01532, 0.7542, 0.01779, 0.7477, 0.01779, 0.7477, 0.01532, 0.7542, 0.01664, 0.7475, 0.01532, 0.7542, 0.01412, 0.7538, 0.01664, 0.7475, 0.01664, 0.7475, 0.01412, 0.7538, 0.01549, 0.7472, 0.01412, 0.7538, 0.01291, 0.7535, 0.01549, 0.7472, 0.01549, 0.7472, 0.01291, 0.7535, 0.01436, 0.747, 0.01168, 0.7532, 0.01325, 0.7469, 0.01291, 0.7535, 0.01291, 0.7535, 0.01325, 0.7469, 0.01436, 0.747, 0.1372, 0.7485, 0.137, 0.7486, 0.1362, 0.7478, 0.1362, 0.7478, 0.137, 0.7486, 0.1361, 0.748, 0.1372, 0.7485, 0.1376, 0.7497, 0.137, 0.7486, 0.137, 0.7486, 0.1376, 0.7497, 0.1373, 0.7497, 0.1376, 0.7497, 0.1371, 0.7513, 0.1373, 0.7497, 0.1373, 0.7497, 0.1371, 0.7513, 0.1367, 0.751, 0.1341, 0.7513, 0.1345, 0.751, 0.1371, 0.7513, 0.1371, 0.7513, 0.1345, 0.751, 0.1367, 0.751, 0.1336, 0.7498, 0.1339, 0.7498, 0.1341, 0.7513, 0.1341, 0.7513, 0.1339, 0.7498, 0.1345, 0.751, 0.1336, 0.7498, 0.134, 0.7485, 0.1339, 0.7498, 0.1339, 0.7498, 0.134, 0.7485, 0.1342, 0.7487, 0.134, 0.7485, 0.135, 0.7478, 0.1342, 0.7487, 0.1342, 0.7487, 0.135, 0.7478, 0.135, 0.748, 0.1362, 0.7478, 0.1361, 0.748, 0.135, 0.7478, 0.135, 0.7478, 0.1361, 0.748, 0.135, 0.748, 0.1361, 0.748, 0.137, 0.7486, 0.1356, 0.7494, 0.137, 0.7486, 0.1373, 0.7497, 0.1356, 0.7494, 0.1373, 0.7497, 0.1367, 0.751, 0.1356, 0.7494, 0.1367, 0.751, 0.1345, 0.751, 0.1356, 0.7494, 0.1345, 0.751, 0.1339, 0.7498, 0.1356, 0.7494, 0.1339, 0.7498, 0.1342, 0.7487, 0.1356, 0.7494, 0.1342, 0.7487, 0.135, 0.748, 0.1356, 0.7494, 0.135, 0.748, 0.1361, 0.748, 0.1356, 0.7494, 0.01609, 0.7425, 0.01482, 0.7423, 0.01731, 0.7372, 0.01731, 0.7372, 0.01482, 0.7423, 0.01626, 0.7369, 0.01732, 0.7428, 0.01609, 0.7425, 0.01836, 0.7374, 0.01836, 0.7374, 0.01609, 0.7425, 0.01731, 0.7372, 0.01854, 0.743, 0.01732, 0.7428, 0.01942, 0.7376, 0.01942, 0.7376, 0.01732, 0.7428, 0.01836, 0.7374, 0.01978, 0.7432, 0.01854, 0.743, 0.02036, 0.7377, 0.02036, 0.7377, 0.01854, 0.743, 0.01942, 0.7376, 0.01978, 0.7432, 0.02036, 0.7377, 0.02103, 0.7433, 0.02103, 0.7433, 0.02036, 0.7377, 0.02143, 0.7378, 0.02103, 0.7433, 0.02143, 0.7378, 0.02233, 0.7435, 0.02233, 0.7435, 0.02143, 0.7378, 0.02251, 0.7379, 0.02233, 0.7435, 0.02251, 0.7379, 0.02368, 0.7436, 0.02368, 0.7436, 0.02251, 0.7379, 0.02359, 0.7379, 0.01349, 0.742, 0.01523, 0.7366, 0.01482, 0.7423, 0.01482, 0.7423, 0.01523, 0.7366, 0.01626, 0.7369, 0.01897, 0.748, 0.01978, 0.7432, 0.02015, 0.7481, 0.02015, 0.7481, 0.01978, 0.7432, 0.02103, 0.7433, 0.02015, 0.7481, 0.02103, 0.7433, 0.02133, 0.7482, 0.02133, 0.7482, 0.02103, 0.7433, 0.02233, 0.7435, 0.02133, 0.7482, 0.02233, 0.7435, 0.02247, 0.7483, 0.02247, 0.7483, 0.02233, 0.7435, 0.02368, 0.7436, 0.01325, 0.7469, 0.01349, 0.742, 0.01436, 0.747, 0.01436, 0.747, 0.01349, 0.742, 0.01482, 0.7423, 0.01549, 0.7472, 0.01436, 0.747, 0.01609, 0.7425, 0.01609, 0.7425, 0.01436, 0.747, 0.01482, 0.7423, 0.01664, 0.7475, 0.01549, 0.7472, 0.01732, 0.7428, 0.01732, 0.7428, 0.01549, 0.7472, 0.01609, 0.7425, 0.01779, 0.7477, 0.01664, 0.7475, 0.01854, 0.743, 0.01854, 0.743, 0.01664, 0.7475, 0.01732, 0.7428, 0.01897, 0.748, 0.01779, 0.7477, 0.01978, 0.7432, 0.01978, 0.7432, 0.01779, 0.7477, 0.01854, 0.743, 0.066, 0.7484, 0.06589, 0.75, 0.05518, 0.7474, 0.05518, 0.7474, 0.06589, 0.75, 0.05495, 0.7487, 0.06589, 0.7416, 0.06607, 0.7443, 0.05501, 0.7432, 0.05501, 0.7432, 0.06607, 0.7443, 0.05505, 0.7446, 0.0661, 0.7455, 0.06608, 0.7464, 0.06341, 0.7458, 0.07094, 0.7494, 0.06589, 0.75, 0.07086, 0.7481, 0.07086, 0.7481, 0.06589, 0.75, 0.066, 0.7484, 0.06589, 0.7416, 0.07089, 0.7422, 0.06607, 0.7443, 0.06607, 0.7443, 0.07089, 0.7422, 0.07081, 0.7444, 0.06607, 0.7443, 0.07081, 0.7444, 0.06725, 0.7458, 0.06725, 0.7458, 0.07081, 0.7444, 0.07083, 0.7458, 0.066, 0.7484, 0.06725, 0.7458, 0.07086, 0.7481, 0.07086, 0.7481, 0.06725, 0.7458, 0.07083, 0.7458, 0.066, 0.7484, 0.05518, 0.7474, 0.06341, 0.7458, 0.06341, 0.7458, 0.05518, 0.7474, 0.05516, 0.7459, 0.05516, 0.7459, 0.05505, 0.7446, 0.06341, 0.7458, 0.06341, 0.7458, 0.05505, 0.7446, 0.06607, 0.7443, 0.066, 0.7484, 0.06341, 0.7458, 0.06608, 0.7464, 0.06725, 0.7458, 0.066, 0.7484, 0.06608, 0.7464, 0.06725, 0.7458, 0.0661, 0.7455, 0.06607, 0.7443, 0.06341, 0.7458, 0.06607, 0.7443, 0.0661, 0.7455, 0.0661, 0.7455, 0.06725, 0.7458, 0.06608, 0.7464, 0.01277, 0.7503, 0.01825, 0.7504, 0.01291, 0.7517, 0.01291, 0.7517, 0.01825, 0.7504, 0.01828, 0.7517, 0.01828, 0.7538, 0.01825, 0.7552, 0.01291, 0.7539, 0.01291, 0.7539, 0.01825, 0.7552, 0.01277, 0.7553, 0.0128, 0.7481, 0.01825, 0.7482, 0.01277, 0.7503, 0.01277, 0.7503, 0.01825, 0.7482, 0.01825, 0.7504, 0.01828, 0.7538, 0.01291, 0.7539, 0.01828, 0.7517, 0.01828, 0.7517, 0.01291, 0.7539, 0.01291, 0.7517, 0.02883, 0.7539, 0.01828, 0.7538, 0.02883, 0.7517, 0.02883, 0.7517, 0.01828, 0.7538, 0.01828, 0.7517, 0.02885, 0.7552, 0.01825, 0.7552, 0.02883, 0.7539, 0.02883, 0.7539, 0.01825, 0.7552, 0.01828, 0.7538, 0.01825, 0.7504, 0.01825, 0.7482, 0.02886, 0.7503, 0.02886, 0.7503, 0.01825, 0.7482, 0.02886, 0.7482, 0.01828, 0.7517, 0.01825, 0.7504, 0.02883, 0.7517, 0.02883, 0.7517, 0.01825, 0.7504, 0.02886, 0.7503, 0.01886, 0.7464, 0.02008, 0.7454, 0.01969, 0.7463, 0.02246, 0.7465, 0.02235, 0.7546, 0.02108, 0.7465, 0.02108, 0.7465, 0.02235, 0.7546, 0.02095, 0.7546, 0.01961, 0.7547, 0.01823, 0.7548, 0.0184, 0.7464, 0.0184, 0.7464, 0.01823, 0.7548, 0.01703, 0.7467, 0.0246, 0.7465, 0.02364, 0.7547, 0.02369, 0.7465, 0.02018, 0.7547, 0.01886, 0.7464, 0.01969, 0.7463, 0.01926, 0.7592, 0.01961, 0.7547, 0.02018, 0.7547, 0.01926, 0.7592, 0.01796, 0.7591, 0.01961, 0.7547, 0.01961, 0.7547, 0.01796, 0.7591, 0.01823, 0.7548, 0.02235, 0.7546, 0.02258, 0.7591, 0.02095, 0.7546, 0.02095, 0.7546, 0.02258, 0.7591, 0.02128, 0.7592, 0.02235, 0.7546, 0.02364, 0.7547, 0.02258, 0.7591, 0.02258, 0.7591, 0.02364, 0.7547, 0.0246, 0.7588, 0.02369, 0.7465, 0.02364, 0.7547, 0.02246, 0.7465, 0.02246, 0.7465, 0.02364, 0.7547, 0.02235, 0.7546, 0.01969, 0.7463, 0.02008, 0.7454, 0.02051, 0.7464, 0.02018, 0.7547, 0.01969, 0.7463, 0.02051, 0.7464, 0.01926, 0.7592, 0.02018, 0.7547, 0.02128, 0.7592, 0.02128, 0.7592, 0.02018, 0.7547, 0.02095, 0.7546, 0.02008, 0.7454, 0.02105, 0.7453, 0.02051, 0.7464, 0.02051, 0.7464, 0.02105, 0.7453, 0.02108, 0.7465, 0.02051, 0.7464, 0.02108, 0.7465, 0.02018, 0.7547, 0.02018, 0.7547, 0.02108, 0.7465, 0.02095, 0.7546, 0.0184, 0.7464, 0.01886, 0.7464, 0.01961, 0.7547, 0.01961, 0.7547, 0.01886, 0.7464, 0.02018, 0.7547, 0.0184, 0.7464, 0.01935, 0.7442, 0.01886, 0.7464, 0.01886, 0.7464, 0.01935, 0.7442, 0.02008, 0.7454, 0.05352, 0.7482, 0.05206, 0.7483, 0.05346, 0.7459, 0.05346, 0.7459, 0.05206, 0.7483, 0.05199, 0.746, 0.05366, 0.7446, 0.05926, 0.7449, 0.05346, 0.7459, 0.05346, 0.7459, 0.05926, 0.7449, 0.05924, 0.7463, 0.05921, 0.7475, 0.05922, 0.7489, 0.05352, 0.7482, 0.05352, 0.7482, 0.05922, 0.7489, 0.0538, 0.7495, 0.05925, 0.7437, 0.05926, 0.7449, 0.05393, 0.7425, 0.05393, 0.7425, 0.05926, 0.7449, 0.05366, 0.7446, 0.05921, 0.7475, 0.05352, 0.7482, 0.05924, 0.7463, 0.05924, 0.7463, 0.05352, 0.7482, 0.05346, 0.7459, 0.06627, 0.7482, 0.05921, 0.7475, 0.06632, 0.7461, 0.06632, 0.7461, 0.05921, 0.7475, 0.05924, 0.7463, 0.06627, 0.7482, 0.06607, 0.7495, 0.05921, 0.7475, 0.05921, 0.7475, 0.06607, 0.7495, 0.05922, 0.7489, 0.05926, 0.7449, 0.05925, 0.7437, 0.06623, 0.7446, 0.06623, 0.7446, 0.05925, 0.7437, 0.06603, 0.7425, 0.05926, 0.7449, 0.06623, 0.7446, 0.05924, 0.7463, 0.05924, 0.7463, 0.06623, 0.7446, 0.06632, 0.7461, 0.01251, 0.7505, 0.02148, 0.7506, 0.01266, 0.7519, 0.01266, 0.7519, 0.02148, 0.7506, 0.02149, 0.752, 0.02153, 0.7536, 0.02148, 0.755, 0.0127, 0.7537, 0.0127, 0.7537, 0.02148, 0.755, 0.01253, 0.7551, 0.02148, 0.7484, 0.02148, 0.7506, 0.01253, 0.7483, 0.01253, 0.7483, 0.02148, 0.7506, 0.01251, 0.7505, 0.02153, 0.7536, 0.0127, 0.7537, 0.02149, 0.752, 0.02149, 0.752, 0.0127, 0.7537, 0.01266, 0.7519, 0.029, 0.7537, 0.02153, 0.7536, 0.02898, 0.752, 0.02898, 0.752, 0.02153, 0.7536, 0.02149, 0.752, 0.02911, 0.7551, 0.02148, 0.755, 0.029, 0.7537, 0.029, 0.7537, 0.02148, 0.755, 0.02153, 0.7536, 0.02148, 0.7506, 0.02148, 0.7484, 0.02912, 0.7506, 0.02912, 0.7506, 0.02148, 0.7484, 0.02912, 0.7484, 0.02149, 0.752, 0.02148, 0.7506, 0.02898, 0.752, 0.02898, 0.752, 0.02148, 0.7506, 0.02912, 0.7506, 0.05165, 0.7493, 0.05174, 0.7479, 0.06079, 0.7495, 0.06079, 0.7495, 0.05174, 0.7479, 0.06074, 0.7485, 0.06065, 0.7519, 0.05172, 0.7523, 0.06076, 0.7509, 0.06076, 0.7509, 0.05172, 0.7523, 0.05165, 0.7509, 0.06077, 0.7471, 0.06074, 0.7485, 0.05187, 0.7464, 0.05187, 0.7464, 0.06074, 0.7485, 0.05174, 0.7479, 0.06076, 0.7509, 0.05165, 0.7509, 0.06079, 0.7495, 0.06079, 0.7495, 0.05165, 0.7509, 0.05165, 0.7493, 0.06812, 0.7517, 0.06076, 0.7509, 0.06826, 0.7496, 0.06826, 0.7496, 0.06076, 0.7509, 0.06079, 0.7495, 0.06812, 0.7517, 0.06783, 0.753, 0.06076, 0.7509, 0.06076, 0.7509, 0.06783, 0.753, 0.06065, 0.7519, 0.06074, 0.7485, 0.06077, 0.7471, 0.06815, 0.7483, 0.06815, 0.7483, 0.06077, 0.7471, 0.06799, 0.7462, 0.06074, 0.7485, 0.06815, 0.7483, 0.06079, 0.7495, 0.06079, 0.7495, 0.06815, 0.7483, 0.06826, 0.7496, 0.02212, 0.7435, 0.02162, 0.7599, 0.02091, 0.7436, 0.02091, 0.7436, 0.02162, 0.7599, 0.02068, 0.7599, 0.01853, 0.7599, 0.0176, 0.7598, 0.01881, 0.744, 0.01881, 0.744, 0.0176, 0.7598, 0.01742, 0.744, 0.02376, 0.7599, 0.02162, 0.7599, 0.02421, 0.7441, 0.02421, 0.7441, 0.02162, 0.7599, 0.02212, 0.7435, 0.01853, 0.7599, 0.01881, 0.744, 0.02068, 0.7599, 0.02068, 0.7599, 0.01881, 0.744, 0.02091, 0.7436])
me_mesh_035.materials.append(mat_bigpalette)
me_mesh_035.use_remesh_fix_poles = True
me_mesh_035.use_remesh_preserve_attributes = False
me_mesh_035.use_mirror_vertex_groups = False
me_mesh_035.update()
me_mesh_035.normals_split_custom_set([tuple(v) for v in zip(*[iter([0.3771, 0.1487, -0.9141, 0.3781, 0.1488, -0.9137, 0.3799, 0.1489, -0.913, 0.3799, 0.1489, -0.913, 0.3781, 0.1488, -0.9137, 0.3809, 0.149, -0.9125, -0.3771, 0.1487, -0.9141, -0.3771, 0.1487, -0.9141, -0.3771, 0.1487, -0.9141, -0.3809, 0.149, -0.9125, -0.3809, 0.149, -0.9125, -0.3809, 0.149, -0.9125, -0.9202, 0.08177, -0.3827, -0.9202, 0.08177, -0.3827, -0.9202, 0.08177, -0.3827, -0.9223, 0.08169, -0.3776, -0.9223, 0.08169, -0.3776, -0.9223, 0.08169, -0.3776, -0.9232, -0.0159, 0.384, -0.9232, -0.0159, 0.384, -0.9232, -0.0159, 0.384, -0.9236, -0.01589, 0.383, -0.9236, -0.01589, 0.383, -0.9236, -0.01589, 0.383, -0.38, -0.08548, 0.921, -0.38, -0.08548, 0.921, -0.38, -0.08548, 0.921, -0.3822, -0.08561, 0.9201, -0.3822, -0.08561, 0.9201, -0.3822, -0.08561, 0.9201, 0.38, -0.08548, 0.921, 0.3806, -0.08552, 0.9208, 0.3815, -0.08557, 0.9204, 0.3815, -0.08557, 0.9204, 0.3806, -0.08552, 0.9208, 0.3822, -0.08561, 0.9201, 0.9232, -0.0159, 0.384, 0.9234, -0.01589, 0.3835, 0.9235, -0.0159, 0.3833, 0.9235, -0.0159, 0.3833, 0.9234, -0.01589, 0.3835, 0.9236, -0.01589, 0.383, 0.9202, 0.08177, -0.3827, 0.9208, 0.08175, -0.3814, 0.9218, 0.08171, -0.379, 0.9218, 0.08171, -0.379, 0.9208, 0.08175, -0.3814, 0.9223, 0.08169, -0.3776, -0.127, 0.8977, 0.4219, -0.127, 0.8977, 0.4219, -0.127, 0.8977, 0.4219, 0.127, 0.8977, 0.4219, 0.127, 0.8977, 0.4219, 0.127, 0.8977, 0.4219, 0.3132, 0.9171, 0.2468, 0.3132, 0.9171, 0.2468, 0.3132, 0.9171, 0.2468, 0.3232, 0.9462, -0.01416, 0.3232, 0.9462, -0.01416, 0.3232, 0.9462, -0.01416, 0.137, 0.9683, -0.209, 0.137, 0.9683, -0.209, 0.137, 0.9683, -0.209, -0.137, 0.9683, -0.209, -0.137, 0.9683, -0.209, -0.137, 0.9683, -0.209, -0.3232, 0.9462, -0.01416, -0.3232, 0.9462, -0.01416, -0.3232, 0.9462, -0.01416, -0.3132, 0.9171, 0.2468, -0.3132, 0.9171, 0.2468, -0.3132, 0.9171, 0.2468, 0.9217, -0.0932, 0.3765, 0.9222, -0.09323, 0.3753, 0.923, -0.09328, 0.3734, 0.923, -0.09328, 0.3734, 0.9222, -0.09323, 0.3753, 0.9234, -0.0933, 0.3722, 0.3805, -0.1628, 0.9104, 0.3812, -0.1628, 0.91, 0.3827, -0.163, 0.9094, 0.3827, -0.163, 0.9094, 0.3812, -0.1628, 0.91, 0.3836, -0.1631, 0.909, -0.3805, -0.1628, 0.9104, -0.3827, -0.163, 0.9094, -0.3814, -0.1629, 0.91, -0.3814, -0.1629, 0.91, -0.3827, -0.163, 0.9094, -0.3836, -0.1631, 0.909, -0.9217, -0.0932, 0.3765, -0.923, -0.09328, 0.3734, -0.9222, -0.09323, 0.3754, -0.9222, -0.09323, 0.3754, -0.923, -0.09328, 0.3734, -0.9234, -0.0933, 0.3722, -0.9234, 0.004138, -0.3837, -0.9234, 0.004139, -0.3837, -0.9235, 0.004142, -0.3836, -0.9235, 0.004142, -0.3836, -0.9234, 0.004139, -0.3837, -0.9235, 0.004143, -0.3836, -0.3822, 0.07229, -0.9212, -0.3832, 0.07238, -0.9208, -0.3825, 0.07232, -0.9211, -0.3825, 0.07232, -0.9211, -0.3832, 0.07238, -0.9208, -0.3836, 0.07242, -0.9207, 0.3822, 0.07229, -0.9212, 0.3827, 0.07233, -0.9211, 0.3832, 0.07239, -0.9208, 0.3832, 0.07239, -0.9208, 0.3827, 0.07233, -0.9211, 0.3836, 0.07242, -0.9207, 0.9234, 0.004138, -0.3837, 0.9235, 0.004142, -0.3836, 0.9234, 0.004139, -0.3837, 0.9234, 0.004139, -0.3837, 0.9235, 0.004142, -0.3836, 0.9235, 0.004143, -0.3836, -0.004746, 0.9971, -0.07601, -0.004746, 0.9971, -0.07601, -0.004746, 0.9971, -0.07601, -0.004602, 0.9971, -0.07566, -0.004629, 0.9971, -0.07603, -0.00461, 0.9971, -0.07569, 0.001619, -0.9998, 0.02046, 0.001728, -0.9998, 0.02056, 0.001626, -0.9998, 0.02046, 0.001626, -0.9998, 0.02046, 0.001728, -0.9998, 0.02056, 0.001741, -0.9998, 0.02056, 1.0, 0.00353, 0.006044, 1.0, 0.003644, 0.006008, 1.0, 0.003652, 0.006005, 1.0, 0.003652, 0.006005, 1.0, 0.003644, 0.006008, 1.0, 0.004337, 0.005786, -1.0, -0.00353, -0.006044, -1.0, -0.00353, -0.006044, -1.0, -0.00353, -0.006044, -1.0, -0.004337, -0.005786, -1.0, -0.004337, -0.005786, -1.0, -0.004337, -0.005786, -0.9897, 0.00463, 0.1434, -0.9897, 0.00463, 0.1434, -0.9897, 0.00463, 0.1434, -0.9897, 0.006503, 0.143, -0.9897, 0.006503, 0.143, -0.9897, 0.006503, 0.143, 0.001462, -0.9998, 0.02034, 0.001462, -0.9998, 0.02034, 0.001462, -0.9998, 0.02034, 0.001626, -0.9998, 0.02046, 0.001612, -0.9998, 0.02034, 0.001619, -0.9998, 0.02046, 0.9897, -0.00463, -0.1434, 0.9897, -0.005255, -0.1433, 0.9897, -0.005869, -0.1431, 0.9897, -0.005869, -0.1431, 0.9897, -0.005255, -0.1433, 0.9897, -0.006502, -0.143, -0.00461, 0.9971, -0.07569, -0.004456, 0.9971, -0.07534, -0.004602, 0.9971, -0.07566, -0.004602, 0.9971, -0.07566, -0.004456, 0.9971, -0.07534, -0.004443, 0.9971, -0.07534, 0.3837, 0.03691, -0.9227, 0.3837, 0.03691, -0.9227, 0.3837, 0.03691, -0.9227, 0.3837, 0.03691, -0.9227, 0.3837, 0.03691, -0.9227, 0.3837, 0.03691, -0.9227, -0.3837, 0.03691, -0.9227, -0.3837, 0.03691, -0.9227, -0.3837, 0.03691, -0.9227, -0.3837, 0.03691, -0.9227, -0.3837, 0.03691, -0.9227, -0.3837, 0.03691, -0.9227, -0.9238, 0.0368, -0.3811, -0.9238, 0.0368, -0.3811, -0.9238, 0.0368, -0.3811, -0.9238, 0.0368, -0.3811, -0.9238, 0.0368, -0.3811, -0.9238, 0.0368, -0.3811, -0.9238, 0.0368, 0.3811, -0.9238, 0.0368, 0.3811, -0.9238, 0.0368, 0.3811, -0.9238, 0.0368, 0.3811, -0.9238, 0.0368, 0.3811, -0.9238, 0.0368, 0.3811, -0.3837, 0.03691, 0.9227, -0.3837, 0.03691, 0.9227, -0.3837, 0.03691, 0.9227, -0.3837, 0.03691, 0.9227, -0.3837, 0.03691, 0.9227, -0.3837, 0.03691, 0.9227, 0.3837, 0.03691, 0.9227, 0.3837, 0.03691, 0.9227, 0.3837, 0.03691, 0.9227, 0.3837, 0.03691, 0.9227, 0.3837, 0.03691, 0.9227, 0.3837, 0.03691, 0.9227, 0.9238, 0.0368, 0.3811, 0.9238, 0.0368, 0.3811, 0.9238, 0.0368, 0.3811, 0.9238, 0.0368, 0.3811, 0.9238, 0.0368, 0.3811, 0.9238, 0.0368, 0.3811, 0.9238, 0.0368, -0.3811, 0.9238, 0.0368, -0.3811, 0.9238, 0.0368, -0.3811, 0.9238, 0.0368, -0.3811, 0.9238, 0.0368, -0.3811, 0.9238, 0.0368, -0.3811, 0.0, 1.0, 0.0, 0.0, 1.0, 0.0, 0.0, 1.0, 0.0, 0.0, 1.0, 0.0, 0.0, 1.0, 0.0, 0.0, 1.0, 0.0, 0.0, 1.0, 0.0, 0.0, 1.0, 0.0, 0.0, 1.0, 0.0, 0.0, 1.0, 0.0, 0.0, 1.0, 0.0, 0.0, 1.0, 0.0, 0.0, 1.0, 0.0, 0.0, 1.0, 0.0, 0.0, 1.0, 0.0, 0.0, 1.0, 0.0, 0.0, 1.0, 0.0, 0.0, 1.0, 0.0, 0.0, 1.0, 0.0, 0.0, 1.0, 0.0, 0.0, 1.0, 0.0, 0.0, 1.0, 0.0, 0.0, 1.0, 0.0, 0.0, 1.0, 0.0, 0.0, 1.0, 0.0, 0.0, 1.0, 0.0, 0.0, 1.0, 0.0, 0.0, 1.0, 0.0, 0.0, 1.0, 0.0, 0.0, 1.0, 0.0, 0.0, 1.0, 0.0, 0.0, 1.0, 0.0, 0.0, 1.0, 0.0, 0.0, 1.0, 0.0, 0.0, 1.0, 0.0, 0.0, 1.0, 0.0, 0.0, 1.0, 0.0, 0.0, 1.0, 0.0, 0.0, 1.0, 0.0, 0.0, 1.0, 0.0, 0.0, 1.0, 0.0, 0.0, 1.0, 0.0, 0.0, 1.0, 0.0, 0.0, 1.0, 0.0, 0.0, 1.0, 0.0, 0.0, 1.0, 0.0, 0.0, 1.0, 0.0, 0.0, 1.0, 0.0, 0.3118, 0.5837, -0.7497, 0.3118, 0.5837, -0.7497, 0.3118, 0.5837, -0.7497, -0.3118, 0.5837, -0.7497, -0.3118, 0.5837, -0.7497, -0.3118, 0.5837, -0.7497, -0.7513, 0.5826, -0.31, -0.7513, 0.5826, -0.31, -0.7513, 0.5826, -0.31, -0.7514, 0.5826, 0.31, -0.7514, 0.5826, 0.31, -0.7514, 0.5826, 0.31, -0.3118, 0.5837, 0.7497, -0.3118, 0.5837, 0.7497, -0.3118, 0.5837, 0.7497, 0.3118, 0.5837, 0.7497, 0.3118, 0.5837, 0.7497, 0.3118, 0.5837, 0.7497, 0.7514, 0.5826, 0.31, 0.7514, 0.5826, 0.31, 0.7514, 0.5826, 0.31, 0.7513, 0.5826, -0.31, 0.7513, 0.5826, -0.31, 0.7513, 0.5826, -0.31, -0.9235, -0.04561, -0.381, -0.9235, -0.04561, -0.381, -0.9235, -0.04561, -0.381, -0.9235, -0.04561, -0.381, -0.9235, -0.04561, -0.381, -0.9235, -0.04561, -0.381, -0.3836, -0.04574, -0.9224, -0.3836, -0.04574, -0.9224, -0.3836, -0.04574, -0.9224, -0.3836, -0.04574, -0.9224, -0.3836, -0.04574, -0.9224, -0.3836, -0.04574, -0.9224, 0.3836, -0.04574, -0.9224, 0.3836, -0.04574, -0.9224, 0.3836, -0.04574, -0.9224, 0.3836, -0.04574, -0.9224, 0.3836, -0.04574, -0.9224, 0.3836, -0.04574, -0.9224, 0.9235, -0.04561, -0.381, 0.9235, -0.04561, -0.381, 0.9235, -0.04561, -0.381, 0.9235, -0.04561, -0.381, 0.9235, -0.04561, -0.381, 0.9235, -0.04561, -0.381, 0.9235, -0.04561, 0.381, 0.9235, -0.04561, 0.381, 0.9235, -0.04561, 0.381, 0.9235, -0.04561, 0.381, 0.9235, -0.04561, 0.381, 0.9235, -0.04561, 0.381, 0.3836, -0.04574, 0.9224, 0.3836, -0.04574, 0.9224, 0.3836, -0.04574, 0.9224, 0.3836, -0.04574, 0.9224, 0.3836, -0.04574, 0.9224, 0.3836, -0.04574, 0.9224, -0.3836, -0.04574, 0.9224, -0.3836, -0.04574, 0.9224, -0.3836, -0.04574, 0.9224, -0.3836, -0.04574, 0.9224, -0.3836, -0.04574, 0.9224, -0.3836, -0.04574, 0.9224, -0.9235, -0.04561, 0.381, -0.9235, -0.04561, 0.381, -0.9235, -0.04561, 0.381, -0.9235, -0.04561, 0.381, -0.9235, -0.04561, 0.381, -0.9235, -0.04561, 0.381, 0.3865, 0.09435, -0.9175, 0.3865, 0.09435, -0.9175, 0.3865, 0.09435, -0.9175, 0.3788, 0.09396, -0.9207, 0.3788, 0.09396, -0.9207, 0.3788, 0.09396, -0.9207, -0.388, -0.02979, -0.9212, -0.388, -0.02979, -0.9212, -0.388, -0.02979, -0.9212, -0.3856, -0.02966, -0.9222, -0.3856, -0.02966, -0.9222, -0.3856, -0.02966, -0.9222, -0.9198, -0.1171, -0.3746, -0.9198, -0.1171, -0.3746, -0.9198, -0.1171, -0.3746, -0.9181, -0.1173, -0.3785, -0.9181, -0.1173, -0.3785, -0.9181, -0.1173, -0.3785, -0.9198, -0.1171, 0.3746, -0.9193, -0.1171, 0.3758, -0.9186, -0.1172, 0.3774, -0.9186, -0.1172, 0.3774, -0.9193, -0.1171, 0.3758, -0.9181, -0.1173, 0.3785, -0.3881, -0.02979, 0.9212, -0.3873, -0.02975, 0.9215, -0.3864, -0.0297, 0.9218, -0.3864, -0.0297, 0.9218, -0.3873, -0.02975, 0.9215, -0.3856, -0.02966, 0.9222, 0.3865, 0.09435, 0.9175, 0.3844, 0.09424, 0.9183, 0.381, 0.09407, 0.9198, 0.381, 0.09407, 0.9198, 0.3844, 0.09424, 0.9183, 0.3788, 0.09396, 0.9207, 0.9115, 0.1771, 0.3712, 0.9108, 0.1772, 0.3728, 0.9097, 0.1773, 0.3754, 0.9097, 0.1773, 0.3754, 0.9108, 0.1772, 0.3728, 0.909, 0.1774, 0.3771, 0.9115, 0.1771, -0.3712, 0.9115, 0.1771, -0.3712, 0.9115, 0.1771, -0.3712, 0.909, 0.1774, -0.3771, 0.909, 0.1774, -0.3771, 0.909, 0.1774, -0.3771, -0.1593, 0.9872, 0.0, -0.1593, 0.9872, 3.283e-07, -0.1593, 0.9872, 0.0, -0.1593, 0.9872, 0.0, -0.1593, 0.9872, 3.283e-07, -0.1593, 0.9872, 0.0, -0.1593, 0.9872, 0.0, -0.1593, 0.9872, 2.499e-06, -0.1593, 0.9872, 3.283e-07, -0.1593, 0.9872, 3.283e-07, -0.1593, 0.9872, 2.499e-06, -0.1593, 0.9872, 3.032e-06, -0.1593, 0.9872, 2.499e-06, -0.1593, 0.9872, 0.0, -0.1593, 0.9872, 3.032e-06, -0.1593, 0.9872, 3.032e-06, -0.1593, 0.9872, 0.0, -0.1593, 0.9872, 0.0, -0.1593, 0.9872, 7.82e-06, -0.1593, 0.9872, 5.687e-06, -0.1593, 0.9872, -8.877e-07, -0.1593, 0.9872, -8.877e-07, -0.1593, 0.9872, 5.687e-06, -0.1593, 0.9872, -1.714e-06, -0.1593, 0.9872, 0.0, -0.1593, 0.9872, 3.283e-07, -0.1593, 0.9872, -1.714e-06, -0.1593, 0.9872, -1.714e-06, -0.1593, 0.9872, 3.283e-07, -0.1593, 0.9872, -8.877e-07, -0.1593, 0.9872, 0.0, -0.1593, 0.9872, 2.499e-06, -0.1593, 0.9872, 3.283e-07, -0.1593, 0.9872, 3.283e-07, -0.1593, 0.9872, 2.499e-06, -0.1593, 0.9872, 3.032e-06, -0.1593, 0.9872, 2.499e-06, -0.1593, 0.9872, 0.0, -0.1593, 0.9872, 3.032e-06, -0.1593, 0.9872, 3.032e-06, -0.1593, 0.9872, 0.0, -0.1593, 0.9872, 0.0, -0.1593, 0.9872, 0.0, -0.1593, 0.9872, 0.0, -0.1593, 0.9872, 0.0, -0.1593, 0.9872, 0.0, -0.1593, 0.9872, 0.0, -0.1593, 0.9872, 0.0, -0.3786, 0.6648, 0.644, -0.3786, 0.6647, 0.644, -0.3786, 0.6648, 0.644, -0.3786, 0.6648, 0.644, -0.3786, 0.6647, 0.644, -0.3786, 0.6647, 0.644, 0.1745, 0.7072, 0.6852, 0.1745, 0.7072, 0.6851, 0.1745, 0.7072, 0.6852, 0.1745, 0.7072, 0.6852, 0.1745, 0.7072, 0.6851, 0.1745, 0.7072, 0.6851, 0.6074, 0.7372, 0.2958, 0.6074, 0.7372, 0.2958, 0.6074, 0.7372, 0.2958, 0.6074, 0.7372, 0.2958, 0.6074, 0.7372, 0.2958, 0.6074, 0.7372, 0.2958, 0.6074, 0.7372, -0.2958, 0.6074, 0.7372, -0.2958, 0.6074, 0.7372, -0.2958, 0.6074, 0.7372, -0.2958, 0.6074, 0.7372, -0.2958, 0.6074, 0.7372, -0.2958, 0.1745, 0.7072, -0.6851, 0.1745, 0.7072, -0.6851, 0.1745, 0.7072, -0.6851, 0.1745, 0.7072, -0.6851, 0.1745, 0.7072, -0.6851, 0.1745, 0.7072, -0.6852, -0.3786, 0.6648, -0.644, -0.3786, 0.6648, -0.644, -0.3786, 0.6648, -0.644, -0.3786, 0.6648, -0.644, -0.3786, 0.6648, -0.644, -0.3786, 0.6648, -0.644, -0.7287, 0.6355, -0.255, -0.7287, 0.6355, -0.255, -0.7287, 0.6355, -0.255, -0.7287, 0.6355, -0.255, -0.7287, 0.6355, -0.255, -0.7287, 0.6355, -0.255, -0.7287, 0.6355, 0.255, -0.7287, 0.6355, 0.255, -0.7287, 0.6355, 0.255, -0.7287, 0.6355, 0.255, -0.7287, 0.6355, 0.255, -0.7287, 0.6355, 0.255, -0.2097, 0.9696, 0.1263, -0.2097, 0.9696, 0.1263, -0.2097, 0.9696, 0.1263, -0.105, 0.9861, 0.1285, -0.105, 0.9861, 0.1285, -0.105, 0.9861, 0.1285, -0.02879, 0.9981, 0.05387, -0.02879, 0.9981, 0.05387, -0.02879, 0.9981, 0.05387, -0.02879, 0.9981, -0.05387, -0.02879, 0.9981, -0.05387, -0.02879, 0.9981, -0.05387, -0.105, 0.9861, -0.1285, -0.105, 0.9861, -0.1285, -0.105, 0.9861, -0.1285, -0.2097, 0.9696, -0.1263, -0.2097, 0.9696, -0.1263, -0.2097, 0.9696, -0.1263, -0.2816, 0.9581, -0.05172, -0.2816, 0.9581, -0.05172, -0.2816, 0.9581, -0.05172, -0.2816, 0.9581, 0.05172, -0.2816, 0.9581, 0.05172, -0.2816, 0.9581, 0.05172, -0.8987, -0.2275, -0.3749, -0.8982, -0.2273, -0.3763, -0.8973, -0.2269, -0.3787, -0.8973, -0.2269, -0.3787, -0.8982, -0.2273, -0.3763, -0.8967, -0.2267, -0.3801, -0.3729, -0.1406, -0.9172, -0.367, -0.1406, -0.9195, -0.3708, -0.1406, -0.918, -0.3708, -0.1406, -0.918, -0.367, -0.1406, -0.9195, -0.365, -0.1406, -0.9203, 0.3896, -0.01783, -0.9208, 0.3903, -0.01783, -0.9205, 0.3897, -0.01783, -0.9208, 0.3897, -0.01783, -0.9208, 0.3903, -0.01783, -0.9205, 0.3906, -0.01784, -0.9204, 0.9231, 0.06739, -0.3786, 0.9227, 0.06751, -0.3797, 0.9228, 0.06746, -0.3792, 0.9228, 0.06746, -0.3792, 0.9227, 0.06751, -0.3797, 0.9225, 0.06756, -0.3801, 0.9231, 0.06739, 0.3786, 0.9228, 0.06746, 0.3792, 0.9227, 0.0675, 0.3796, 0.9227, 0.0675, 0.3796, 0.9228, 0.06746, 0.3792, 0.9225, 0.06756, 0.3801, 0.3896, -0.01783, 0.9208, 0.3901, -0.01783, 0.9206, 0.3902, -0.01783, 0.9206, 0.3902, -0.01783, 0.9206, 0.3901, -0.01783, 0.9206, 0.3906, -0.01784, 0.9204, -0.3729, -0.1406, 0.9172, -0.3708, -0.1406, 0.918, -0.367, -0.1406, 0.9195, -0.367, -0.1406, 0.9195, -0.3708, -0.1406, 0.918, -0.365, -0.1406, 0.9203, -0.8987, -0.2277, 0.3749, -0.8972, -0.227, 0.3787, -0.8982, -0.2274, 0.3763, -0.8982, -0.2274, 0.3763, -0.8972, -0.227, 0.3787, -0.8967, -0.2267, 0.3801, -0.123, 0.653, -0.7473, -0.123, 0.653, -0.7473, -0.123, 0.653, -0.7473, -0.8864, 0.063, -0.4587, -0.8864, 0.063, -0.4587, -0.8864, 0.063, -0.4587, -0.3557, 0.6603, -0.6614, -0.3557, 0.6603, -0.6614, -0.3557, 0.6603, -0.6614, -0.9556, -0.2316, 0.1823, -0.9556, -0.2316, 0.1823, -0.9556, -0.2316, 0.1823, -0.9408, -0.2281, -0.2506, -0.9408, -0.2281, -0.2506, -0.9408, -0.2281, -0.2506, -0.4946, 0.7282, 0.4744, -0.4946, 0.7282, 0.4744, -0.4946, 0.7282, 0.4744, -0.9746, 0.06928, 0.2128, -0.9746, 0.06928, 0.2128, -0.9746, 0.06928, 0.2128, -0.142, 0.7537, 0.6417, -0.142, 0.7537, 0.6417, -0.142, 0.7537, 0.6417, 0.3854, -0.01974, -0.9225, 0.3849, -0.0198, -0.9227, 0.3854, -0.01975, -0.9226, 0.3854, -0.01975, -0.9226, 0.3849, -0.0198, -0.9227, 0.3849, -0.0198, -0.9228, -0.3849, 0.05406, -0.9214, -0.3844, 0.05412, -0.9216, -0.3838, 0.05418, -0.9218, -0.3838, 0.05418, -0.9218, -0.3844, 0.05412, -0.9216, -0.3834, 0.05422, -0.922, -0.9199, 0.1048, -0.3778, -0.9198, 0.1049, -0.378, -0.9198, 0.1049, -0.3782, -0.9198, 0.1049, -0.3782, -0.9198, 0.1049, -0.378, -0.9194, 0.105, -0.379, -0.9199, 0.1048, 0.3778, -0.9199, 0.1048, 0.3778, -0.9199, 0.1048, 0.3778, -0.9194, 0.105, 0.379, -0.9194, 0.105, 0.379, -0.9194, 0.105, 0.379, -0.3849, 0.05406, 0.9214, -0.3849, 0.05406, 0.9214, -0.3849, 0.05406, 0.9214, -0.3834, 0.05422, 0.922, -0.3834, 0.05422, 0.922, -0.3834, 0.05422, 0.922, 0.3854, -0.01974, 0.9225, 0.3854, -0.01974, 0.9225, 0.3854, -0.01974, 0.9225, 0.3849, -0.0198, 0.9228, 0.3849, -0.0198, 0.9228, 0.3849, -0.0198, 0.9228, 0.9226, -0.07198, 0.3789, 0.9226, -0.07198, 0.3789, 0.9226, -0.07198, 0.3789, 0.9223, -0.07212, 0.3798, 0.9223, -0.07212, 0.3798, 0.9223, -0.07212, 0.3798, 0.9226, -0.07198, -0.3789, 0.9226, -0.07201, -0.379, 0.9226, -0.072, -0.379, 0.9226, -0.072, -0.379, 0.9226, -0.07201, -0.379, 0.9223, -0.07212, -0.3798, 0.09568, 0.9954, 0.0, 0.09568, 0.9954, 5.44e-07, 0.09567, 0.9954, 1.473e-05, 0.09567, 0.9954, 1.473e-05, 0.09568, 0.9954, 5.44e-07, 0.09567, 0.9954, 1.457e-05, 0.09568, 0.9954, 0.0, 0.09567, 0.9954, -2.746e-06, 0.09568, 0.9954, 5.44e-07, 0.09568, 0.9954, 5.44e-07, 0.09567, 0.9954, -2.746e-06, 0.09567, 0.9954, -3.275e-06, 0.09567, 0.9954, -2.746e-06, 0.09568, 0.9954, 0.0, 0.09567, 0.9954, -3.275e-06, 0.09567, 0.9954, -3.275e-06, 0.09568, 0.9954, 0.0, 0.09568, 0.9954, 0.0, 0.09567, 0.9954, 0.0, 0.09567, 0.9954, 0.0, 0.09568, 0.9954, 0.0, 0.09568, 0.9954, 0.0, 0.09567, 0.9954, 0.0, 0.09568, 0.9954, 0.0, 0.09568, 0.9954, 0.0, 0.09568, 0.9954, -9.793e-07, 0.09567, 0.9954, 0.0, 0.09567, 0.9954, 0.0, 0.09568, 0.9954, -9.793e-07, 0.09567, 0.9954, 0.0, 0.09568, 0.9954, 0.0, 0.09567, 0.9954, -1.564e-05, 0.09568, 0.9954, -9.793e-07, 0.09568, 0.9954, -9.793e-07, 0.09567, 0.9954, -1.564e-05, 0.09567, 0.9954, -1.566e-05, 0.09567, 0.9954, -1.564e-05, 0.09569, 0.9954, 9.06e-12, 0.09567, 0.9954, -1.566e-05, 0.09567, 0.9954, -1.566e-05, 0.09569, 0.9954, 9.06e-12, 0.0957, 0.9954, 0.0, 0.09567, 0.9954, 1.473e-05, 0.09567, 0.9954, 1.457e-05, 0.09569, 0.9954, 9.06e-12, 0.09569, 0.9954, 9.06e-12, 0.09567, 0.9954, 1.457e-05, 0.0957, 0.9954, 0.0, 0.3498, 0.6316, -0.6919, 0.3498, 0.6316, -0.6919, 0.3498, 0.6316, -0.6919, -0.2368, 0.655, -0.7175, -0.2368, 0.655, -0.7175, -0.2368, 0.655, -0.7175, -0.6765, 0.6706, -0.3043, -0.6765, 0.6706, -0.3043, -0.6765, 0.6706, -0.3043, -0.6765, 0.6706, 0.3043, -0.6765, 0.6706, 0.3043, -0.6765, 0.6706, 0.3043, -0.2368, 0.655, 0.7175, -0.2368, 0.655, 0.7175, -0.2368, 0.655, 0.7175, 0.3498, 0.6316, 0.6919, 0.3498, 0.6316, 0.6919, 0.3498, 0.6316, 0.6919, 0.738, 0.6145, 0.2788, 0.738, 0.6145, 0.2788, 0.738, 0.6145, 0.2788, 0.738, 0.6145, -0.2788, 0.738, 0.6145, -0.2788, 0.738, 0.6145, -0.2788, 0.9244, -0.02964, 0.3804, 0.9243, -0.02965, 0.3804, 0.9242, -0.0297, 0.3807, 0.9242, -0.0297, 0.3807, 0.9243, -0.02965, 0.3804, 0.9242, -0.02971, 0.3807, 0.3866, 0.02253, 0.922, 0.3867, 0.02254, 0.9219, 0.3872, 0.0226, 0.9217, 0.3872, 0.0226, 0.9217, 0.3867, 0.02254, 0.9219, 0.3873, 0.02262, 0.9217, -0.3787, 0.0955, 0.9206, -0.3767, 0.09576, 0.9214, -0.3779, 0.09561, 0.9209, -0.3779, 0.09561, 0.9209, -0.3767, 0.09576, 0.9214, -0.3759, 0.09588, 0.9217, -0.9138, 0.146, 0.379, -0.9132, 0.1462, 0.3803, -0.9136, 0.1461, 0.3795, -0.9136, 0.1461, 0.3795, -0.9132, 0.1462, 0.3803, -0.913, 0.1463, 0.3807, -0.9138, 0.146, -0.379, -0.9136, 0.146, -0.3794, -0.9132, 0.1462, -0.3803, -0.9132, 0.1462, -0.3803, -0.9136, 0.146, -0.3794, -0.913, 0.1463, -0.3807, -0.3787, 0.0955, -0.9206, -0.3781, 0.09559, -0.9208, -0.3767, 0.09577, -0.9214, -0.3767, 0.09577, -0.9214, -0.3781, 0.09559, -0.9208, -0.3759, 0.09587, -0.9217, 0.3866, 0.02253, -0.922, 0.3872, 0.0226, -0.9217, 0.3867, 0.02254, -0.9219, 0.3867, 0.02254, -0.9219, 0.3872, 0.0226, -0.9217, 0.3873, 0.02262, -0.9217, 0.9244, -0.02964, -0.3803, 0.9242, -0.0297, -0.3807, 0.9243, -0.02965, -0.3804, 0.9243, -0.02965, -0.3804, 0.9242, -0.0297, -0.3807, 0.9242, -0.02971, -0.3807, -0.9251, -0.005988, -0.3798, -0.9251, -0.006, -0.3797, -0.9251, -0.00599, -0.3798, -0.9251, -0.00599, -0.3798, -0.9251, -0.006, -0.3797, -0.9251, -0.006002, -0.3797, -0.3865, -0.0578, -0.9205, -0.3871, -0.0579, -0.9202, -0.3872, -0.05792, -0.9202, -0.3872, -0.05792, -0.9202, -0.3871, -0.0579, -0.9202, -0.3879, -0.05804, -0.9199, 0.3783, -0.1314, -0.9163, 0.3775, -0.1315, -0.9166, 0.3759, -0.1318, -0.9172, 0.3759, -0.1318, -0.9172, 0.3775, -0.1315, -0.9166, 0.3752, -0.132, -0.9175, 0.9085, -0.1828, -0.3757, 0.9083, -0.183, -0.3762, 0.9079, -0.1831, -0.377, 0.9079, -0.1831, -0.377, 0.9083, -0.183, -0.3762, 0.9077, -0.1833, -0.3774, 0.9085, -0.1828, 0.3757, 0.908, -0.1831, 0.3769, 0.9084, -0.1829, 0.3761, 0.9084, -0.1829, 0.3761, 0.908, -0.1831, 0.3769, 0.9077, -0.1833, 0.3774, 0.3783, -0.1314, 0.9163, 0.3759, -0.1318, 0.9172, 0.3775, -0.1316, 0.9166, 0.3775, -0.1316, 0.9166, 0.3759, -0.1318, 0.9172, 0.3752, -0.132, 0.9175, -0.3865, -0.0578, 0.9205, -0.3874, -0.05795, 0.9201, -0.3873, -0.05794, 0.9201, -0.3873, -0.05794, 0.9201, -0.3874, -0.05795, 0.9201, -0.3879, -0.05805, 0.9199, -0.9251, -0.005988, 0.3798, -0.9251, -0.005991, 0.3798, -0.9251, -0.006, 0.3797, -0.9251, -0.006, 0.3797, -0.9251, -0.005991, 0.3798, -0.9251, -0.006002, 0.3797, 0.00158, -0.9991, -0.0425, 0.00158, -0.9991, -0.0425, 0.00158, -0.9991, -0.0425, 0.004471, -0.9991, -0.04187, 0.004471, -0.9991, -0.04187, 0.004471, -0.9991, -0.04187, 0.9937, 0.001268, 0.112, 0.9937, 0.001565, 0.1124, 0.995, 0.002305, 0.09951, 0.995, 0.004593, 0.1002, 0.995, 0.004593, 0.1002, 0.995, 0.004593, 0.1002, -0.8631, 0.4949, -0.1007, -0.8631, 0.4949, -0.1007, -0.8631, 0.4949, -0.1007, 0.02683, -0.9824, -0.1849, 0.02522, -0.9825, -0.1847, 0.02158, -0.9827, -0.1842, 0.02158, -0.9827, -0.1842, 0.02522, -0.9825, -0.1847, 0.02009, -0.9827, -0.184, 0.9937, 0.001268, 0.112, 0.9937, 0.001524, 0.112, 0.9937, 0.001565, 0.1124, 0.9937, 0.001565, 0.1124, 0.9937, 0.001524, 0.112, 0.9937, 0.001659, 0.112, -0.002919, 0.9987, 0.05102, -0.003657, 0.9987, 0.05091, -0.003428, 0.9987, 0.0508, -0.003428, 0.9987, 0.0508, -0.003657, 0.9987, 0.05091, -0.004503, 0.9987, 0.05043, -0.9836, 0.004609, -0.1801, -0.9836, 0.004601, -0.1801, -0.9837, 0.004671, -0.1799, -0.9836, 0.005811, -0.1805, -0.9836, 0.005811, -0.1805, -0.9836, 0.005811, -0.1805, -0.9976, -0.005094, -0.06972, -0.9975, -0.006508, -0.06975, -0.9975, -0.007671, -0.07055, -0.9975, -0.007671, -0.07055, -0.9975, -0.006508, -0.06975, -0.9974, -0.009562, -0.07081, -0.02548, 0.9854, 0.1685, -0.02548, 0.9854, 0.1685, -0.02548, 0.9854, 0.1685, -0.01865, 0.9855, 0.1687, -0.01955, 0.9856, 0.1681, -0.0193, 0.9856, 0.1683, -0.9976, -0.005094, -0.06972, -0.9975, -0.007671, -0.07055, -0.9975, -0.004748, -0.06998, -0.9836, 0.004601, -0.1801, -0.9836, 0.004609, -0.1801, -0.9836, 0.00445, -0.1805, -0.003428, 0.9987, 0.0508, -0.002659, 0.9987, 0.05077, -0.002919, 0.9987, 0.05102, -0.01865, 0.9855, 0.1687, -0.0193, 0.9856, 0.1683, -0.01814, 0.9854, 0.1691, -0.8741, 0.4619, 0.15, -0.8741, 0.4619, 0.15, -0.8741, 0.4619, 0.15, -1.316e-08, 1.0, 0.0, -4.416e-08, 1.0, 5.271e-07, -1.316e-08, 1.0, 4.757e-08, -1.316e-08, 1.0, 4.757e-08, -4.416e-08, 1.0, 5.271e-07, -4.744e-08, 1.0, 5.78e-07, 5.167e-08, -1.0, -5.523e-07, 5.197e-08, -1.0, -5.544e-07, 3.948e-08, -1.0, -4.686e-07, 3.948e-08, -1.0, -3.319e-07, 3.948e-08, -1.0, -3.319e-07, 3.948e-08, -1.0, -3.319e-07, 0.9999, 0.0, -0.01414, 0.9999, 0.0, -0.01414, 0.9999, 0.0, -0.01414, 0.9999, 0.0, -0.01414, 0.9999, 0.0, -0.01414, 0.9999, 0.0, -0.01414, -0.9999, -1.002e-07, 0.01414, -0.9999, -2.407e-08, 0.01414, -0.9999, -7.612e-08, 0.01414, -0.9999, -7.612e-08, 0.01414, -0.9999, -2.407e-08, 0.01414, -0.9999, 0.0, 0.01414, -0.9933, 0.0, -0.1158, -0.9933, 1.661e-07, -0.1158, -0.9933, 2.406e-08, -0.1158, -0.9933, 2.406e-08, -0.1158, -0.9933, 1.661e-07, -0.1158, -0.9933, 1.902e-07, -0.1158, 6.315e-08, -1.0, -6.312e-07, 5.197e-08, -1.0, -5.544e-07, 6.315e-08, -1.0, -6.312e-07, 6.315e-08, -1.0, -6.312e-07, 5.197e-08, -1.0, -5.544e-07, 5.167e-08, -1.0, -5.523e-07, 0.9933, 0.0, 0.1158, 0.9933, 0.0, 0.1158, 0.9933, 0.0, 0.1158, 0.9933, -7.636e-08, 0.1158, 0.9933, -7.636e-08, 0.1158, 0.9933, -7.636e-08, 0.1158, -4.744e-08, 1.0, 5.78e-07, -4.416e-08, 1.0, 5.271e-07, -7.977e-08, 1.0, 8.285e-07, -7.977e-08, 1.0, 8.679e-07, -7.977e-08, 1.0, 8.679e-07, -7.977e-08, 1.0, 8.679e-07, -2.533e-06, -4.601e-07, 1.0, -3.337e-08, -2.588e-06, 1.0, 0.0, 6.679e-07, 1.0, 0.0178, 0.9761, 0.2166, 0.0178, 0.9761, 0.2166, 0.0178, 0.9761, 0.2166, -0.01522, 0.9766, 0.2147, -0.01522, 0.9766, 0.2147, -0.01522, 0.9766, 0.2147, 0.0269, -0.9504, -0.3097, 0.0269, -0.9504, -0.3097, 0.0269, -0.9504, -0.3097, -0.01733, -0.9499, -0.3121, -0.01733, -0.9499, -0.3121, -0.01733, -0.9499, -0.3121, 0.9919, 0.002232, -0.1271, 0.9919, 0.002231, -0.1271, 0.9919, 0.002232, -0.1271, -0.6329, 0.7027, 0.325, -0.6329, 0.7027, 0.325, -0.6329, 0.7027, 0.325, -0.9935, 0.02847, -0.1106, -0.9935, 0.02847, -0.1106, -0.9935, 0.02847, -0.1106, -0.009536, -0.997, -0.0763, -0.009536, -0.997, -0.0763, -0.009536, -0.997, -0.0763, -0.001974, -0.9973, -0.07314, -0.001974, -0.9973, -0.07314, -0.001974, -0.9973, -0.07314, -0.02027, 0.9665, 0.2558, -0.01868, 0.9664, 0.2565, -0.01497, 0.966, 0.2579, -0.01497, 0.966, 0.2579, -0.01868, 0.9664, 0.2565, -0.01339, 0.9659, 0.2586, 0.9956, -0.02272, 0.0909, 0.9956, -0.02272, 0.0909, 0.9956, -0.02272, 0.0909, 0.9953, -0.01428, 0.09589, 0.9953, -0.01428, 0.09589, 0.9953, -0.01428, 0.09589, 0.9919, 0.002232, -0.1271, 0.9919, 0.002231, -0.1271, 0.9919, 0.002231, -0.1271, 0.9913, 0.04034, -0.1254, 0.9913, 0.04034, -0.1254, 0.9913, 0.04034, -0.1254, 0.0, 6.679e-07, 1.0, -3.337e-08, -2.588e-06, 1.0, -2.875e-06, -1.112e-06, 1.0, -0.7478, -0.6631, -0.03261, -0.7478, -0.6631, -0.03261, -0.7478, -0.6631, -0.03261, -0.9939, -0.01732, -0.1087, -0.9939, -0.01732, -0.1087, -0.9939, -0.01732, -0.1087, -0.9956, 0.0227, -0.09085, -0.9956, 0.0227, -0.09085, -0.9956, 0.0227, -0.09085, -3.337e-08, -2.588e-06, 1.0, -6.228e-06, -9.751e-09, 1.0, -2.875e-06, -1.112e-06, 1.0, -2.875e-06, -1.112e-06, 1.0, -6.228e-06, -9.751e-09, 1.0, 0.0, -9.752e-09, 1.0, -0.9919, -0.002231, 0.1271, -0.9919, -0.002231, 0.1271, -0.9919, -0.002231, 0.1271, -0.9916, -0.03958, 0.1228, -0.9916, -0.03958, 0.1228, -0.9916, -0.03958, 0.1228, -0.9922, -0.002232, 0.1244, -0.9922, -0.002232, 0.1244, -0.9922, -0.002232, 0.1244, -0.9927, -0.03732, 0.115, -0.9927, -0.03732, 0.115, -0.9927, -0.03732, 0.115, -8.367e-06, 0.0, 1.0, 4.598e-06, -5.401e-06, 1.0, -2.533e-06, -4.601e-07, 1.0, -2.533e-06, -4.601e-07, 1.0, 4.598e-06, -5.401e-06, 1.0, -3.337e-08, -2.588e-06, 1.0, 0.0, 0.0, 1.0, 0.0, 0.0, 1.0, 0.0, 0.0, 1.0, 0.0, 0.0, 1.0, 0.0, 0.0, 1.0, 0.0, 0.0, 1.0, 0.01558, 0.9942, -0.1065, 0.01706, 0.9942, -0.1064, 0.01977, 0.9941, -0.1062, 0.01977, 0.9941, -0.1062, 0.01706, 0.9942, -0.1064, 0.02117, 0.9941, -0.1061, -0.002214, -0.9986, -0.05203, -0.01229, -0.9985, -0.05268, -0.005575, -0.9986, -0.05225, -0.005575, -0.9986, -0.05225, -0.01229, -0.9985, -0.05268, -0.01564, -0.9985, -0.0529, 0.9862, -0.04256, -0.1601, 0.9862, -0.04256, -0.1601, 0.9862, -0.04256, -0.1601, 0.9878, -0.01869, -0.1546, 0.9878, -0.01869, -0.1546, 0.9878, -0.01869, -0.1546, -0.9869, 0.04237, 0.1559, -0.9869, 0.04237, 0.1559, -0.9869, 0.04237, 0.1559, -0.9884, 0.0187, 0.1506, -0.9884, 0.0187, 0.1506, -0.9884, 0.0187, 0.1506, -0.9978, 0.01714, -0.06373, -0.9978, 0.01714, -0.06373, -0.9978, 0.01714, -0.06373, -0.9976, 0.03181, -0.06095, -0.9976, 0.03181, -0.06095, -0.9976, 0.03181, -0.06095, -0.02888, -0.9934, 0.1109, -0.02888, -0.9934, 0.1109, -0.02888, -0.9934, 0.1109, -0.02195, -0.9934, 0.1127, -0.02195, -0.9934, 0.1127, -0.02195, -0.9934, 0.1127, 0.9959, -0.03051, 0.08559, 0.9959, -0.03051, 0.08559, 0.9959, -0.03051, 0.08559, 0.9925, -0.09779, 0.07269, 0.9925, -0.09779, 0.07269, 0.9925, -0.09779, 0.07269, 0.005471, 0.9997, 0.02499, 0.006878, 0.9997, 0.02539, 0.009674, 0.9996, 0.0262, 0.009674, 0.9996, 0.0262, 0.006878, 0.9997, 0.02539, 0.01106, 0.9996, 0.02659, -0.08113, 0.994, 0.07275, -0.08113, 0.994, 0.07275, -0.08113, 0.994, 0.07275, -0.1402, 0.987, 0.07891, -0.1402, 0.987, 0.07891, -0.1402, 0.987, 0.07891, -0.1465, -0.9892, -0.0003926, -0.1465, -0.9892, -0.0003926, -0.1465, -0.9892, -0.0003926, -0.2041, -0.9789, 0.006241, -0.2041, -0.9789, 0.006241, -0.2041, -0.9789, 0.006241, 0.9644, 0.005618, -0.2642, 0.9644, 0.005618, -0.2642, 0.9644, 0.005618, -0.2642, 0.9644, 0.005618, -0.2642, 0.9644, 0.005618, -0.2642, 0.9644, 0.005618, -0.2642, -0.9644, -0.006961, 0.2642, -0.9644, -0.006961, 0.2642, -0.9644, -0.006961, 0.2642, -0.9644, -0.006961, 0.2642, -0.9644, -0.006961, 0.2642, -0.9644, -0.006961, 0.2642, -0.9987, 0.006629, 0.0497, -0.9987, 0.006629, 0.0497, -0.9987, 0.006629, 0.0497, -0.9987, 0.006629, 0.0497, -0.9987, 0.006629, 0.0497, -0.9987, 0.006629, 0.0497, -0.09961, -0.994, -0.04556, -0.09961, -0.994, -0.04556, -0.09961, -0.994, -0.04556, -0.151, -0.988, -0.03304, -0.151, -0.988, -0.03304, -0.151, -0.988, -0.03304, 0.9987, -0.005351, -0.0497, 0.9987, -0.005351, -0.0497, 0.9987, -0.005351, -0.0497, 0.9987, -0.005351, -0.0497, 0.9987, -0.005351, -0.0497, 0.9987, -0.005351, -0.0497, -0.1449, 0.9883, 0.04769, -0.1449, 0.9883, 0.04769, -0.1449, 0.9883, 0.04769, -0.1951, 0.979, 0.05939, -0.1951, 0.979, 0.05939, -0.1951, 0.979, 0.05939, 0.0018, 0.9999, 0.009949, 0.0018, 0.9999, 0.009949, 0.0018, 0.9999, 0.009949, 0.001853, 0.9999, 0.009948, 0.001853, 0.9999, 0.009948, 0.001853, 0.9999, 0.009948, 0.001998, -0.9994, -0.03581, 0.001442, -0.9994, -0.0358, 0.001569, -0.9994, -0.0358, 0.001569, -0.9994, -0.0358, 0.001442, -0.9994, -0.0358, 0.001038, -0.9994, -0.0358, 0.9941, -0.005802, 0.1088, 0.9941, -0.005802, 0.1088, 0.9941, -0.005802, 0.1088, 0.994, -0.005455, 0.1088, 0.994, -0.005455, 0.1088, 0.994, -0.005455, 0.1088, -0.9889, 0.007274, -0.1483, -0.9889, 0.006758, -0.1484, -0.9889, 0.007213, -0.1483, -0.9889, 0.007213, -0.1483, -0.9889, 0.006758, -0.1484, -0.9889, 0.006704, -0.1484, -1.0, 0.001603, -0.006408, -1.0, 0.001907, -0.00633, -1.0, 0.001645, -0.006398, -1.0, 0.001645, -0.006398, -1.0, 0.001907, -0.00633, -1.0, 0.001971, -0.006314, -0.007455, -0.9995, 0.03175, -0.007455, -0.9995, 0.03175, -0.007455, -0.9995, 0.03175, -0.008038, -0.9995, 0.03164, -0.008038, -0.9995, 0.03164, -0.008038, -0.9995, 0.03164, 0.9985, -0.003776, 0.05452, 0.9985, -0.003776, 0.05452, 0.9985, -0.003776, 0.05452, 0.9985, -0.002722, 0.05479, 0.9985, -0.002722, 0.05479, 0.9985, -0.002722, 0.05479, -0.008116, 0.997, 0.07687, -0.0071, 0.997, 0.07706, -0.005518, 0.997, 0.07737, -0.005518, 0.997, 0.07737, -0.0071, 0.997, 0.07706, -0.004541, 0.997, 0.07756, 0.01437, 0.9957, -0.09199, 0.01555, 0.9957, -0.09184, 0.01732, 0.9956, -0.09162, 0.01732, 0.9956, -0.09162, 0.01555, 0.9957, -0.09184, 0.01849, 0.9956, -0.09145, -0.01896, -0.9954, 0.09432, -0.01896, -0.9954, 0.09432, -0.01896, -0.9954, 0.09432, -0.01289, -0.9954, 0.09515, -0.01289, -0.9954, 0.09515, -0.01289, -0.9954, 0.09515, 0.9987, -0.007965, 0.04941, 0.9987, -0.007965, 0.04941, 0.9987, -0.007965, 0.04941, 0.9973, 0.05277, 0.05167, 0.9973, 0.05277, 0.05167, 0.9973, 0.05277, 0.05167, -0.997, 0.005354, -0.07727, -0.997, 0.005354, -0.07727, -0.997, 0.005354, -0.07727, -0.9966, 0.03249, -0.0762, -0.9966, 0.03249, -0.0762, -0.9966, 0.03249, -0.0762])] * 3)])

# ---- objects
ob_light = bpy.data.objects.new('Light', light_light)
ob_camera = bpy.data.objects.new('Camera', cam_camera)
ob_fense_2 = bpy.data.objects.new('Fense_2', me_mesh_035)

# ---- transforms, parenting, visibility, modifiers, constraints
ob_light.location = (4.076, 1.005, 5.904)
ob_light.rotation_euler = (0.6503, 0.05522, 1.866)
ob_light.lock_rotations_4d = False
ob_light.empty_display_type = 'ARROWS'
ob_light.color = (0.0, 0.0, 0.0, 0.0)
ob_light.lineart.crease_threshold = 0.0
ob_camera.location = (7.359, -6.926, 4.958)
ob_camera.rotation_euler = (1.109, 0.0, 0.8149)
ob_camera.lock_rotations_4d = False
ob_camera.empty_display_type = 'ARROWS'
ob_camera.color = (0.0, 0.0, 0.0, 0.0)
ob_camera.display_type = 'WIRE'
ob_camera.lineart.crease_threshold = 0.0
ob_fense_2.location = (0.0, 0.0, 0.0)
ob_fense_2.rotation_euler = (1.571, -0.0, 0.0)
ob_fense_2.scale = (0.01, 0.01, 0.01)
ob_fense_2.color = (0.8, 0.8, 0.8, 1.0)
ob_fense_2.lineart.crease_threshold = 0.0

# ---- collection membership
col_collection.objects.link(ob_light)
col_collection.objects.link(ob_camera)
col_collection.objects.link(ob_fense_2)

# ---- scene / render settings (as saved in the file)
scene.camera = ob_camera
scene.frame_start = 1; scene.frame_end = 250; scene.frame_set(1)
scene.render.engine = 'BLENDER_EEVEE_NEXT'
scene.cycles.use_denoising = False
scene.cycles.samples = 128
scene.cycles.sampling_pattern = 'TABULATED_SOBOL'
scene.cycles.use_adaptive_sampling = False
scene.cycles.use_light_tree = False
scene.view_settings.view_transform = 'Filmic'
bpy.context.view_layer.update()

